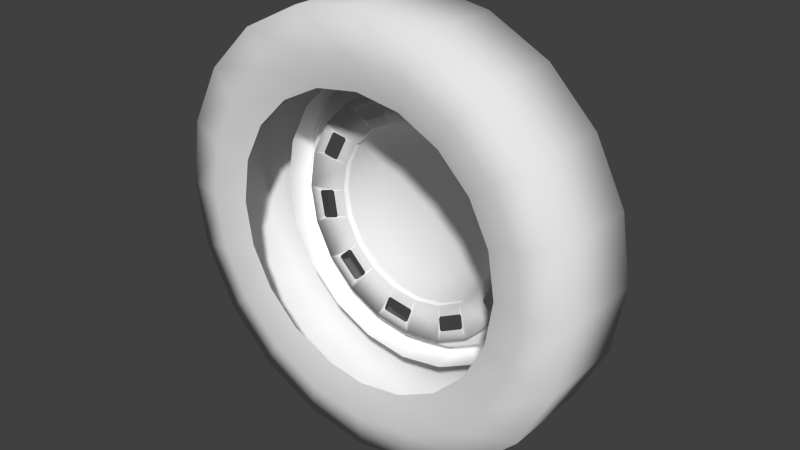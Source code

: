 # Source: wheel.blend  (saved by Blender 2.65.0; exported with 4.5.12 LTS)
import bpy
from mathutils import Matrix  # noqa: F401  (used for matrix-valued properties, if any)

bpy.ops.wm.read_factory_settings(use_empty=True)
scene = bpy.context.scene
scene.name = 'Scene'

# ---- collections
col_collection_1 = bpy.data.collections.new('Collection 1'); scene.collection.children.link(col_collection_1)

# ---- materials (node trees are filled in below, after node groups)
mat_material1id = bpy.data.materials.new('material1ID')
mat_material1id.alpha_threshold = 0.0
mat_material1id.use_transparent_shadow = False
mat_material1id.specular_color = (0.33, 0.33, 0.33)
mat_material1id.roughness = 0.5
mat_material1id.line_color = (0.0, 0.0, 0.0, 1.0)
mat_frontcolornocullingid = bpy.data.materials.new('FrontColorNoCullingID')
mat_frontcolornocullingid.alpha_threshold = 0.0
mat_frontcolornocullingid.use_transparent_shadow = False
mat_frontcolornocullingid.diffuse_color = (1.0, 1.0, 1.0, 1.0)
mat_frontcolornocullingid.specular_color = (0.33, 0.33, 0.33)
mat_frontcolornocullingid.roughness = 0.5
mat_frontcolornocullingid.line_color = (0.0, 0.0, 0.0, 1.0)

# ---- material node trees

# ---- world
world_world = bpy.data.worlds.new('World'); scene.world = world_world
world_world.color = (0.05088, 0.05088, 0.05088)
world_world.use_sun_shadow = False
world_world.sun_shadow_jitter_overblur = 0.0
world_world.cycles.sampling_method = 'MANUAL'
world_world.cycles.sample_map_resolution = 256

# ---- meshes
me_mesh44_geometry_002 = bpy.data.meshes.new('mesh44-geometry.002')
me_mesh44_geometry_002.from_pydata([(-0.00729, 0.03292, 0.024), (-0.008699, 0.02941, 0.02274), (-0.008416, 0.02948, 0.02351), (-0.01003, 0.02715, 0.02048), (-0.01158, 0.02448, 0.01781), (-0.01158, 0.02877, 0.009367), (-0.00729, 0.03869, 0.01267), (-0.01003, 0.03243, 0.01014), (-0.008699, 0.03567, 0.0107), (-0.008488, 0.03623, 0.01021), (-0.008416, 0.03764, 0.001698), (-0.00729, 0.04073, 7.71e-05), (-0.008699, 0.03721, 0.001135), (-0.01003, 0.03398, 0.0005724), (-0.01158, 0.03025, 9.573e-06), (-0.01158, 0.02877, -0.00928), (-0.00729, 0.03876, -0.01252), (-0.01158, 0.04073, 7.711e-05), (-0.01158, 0.03869, 0.01267), (-0.01158, 0.03292, 0.024), (-0.01158, 0.02392, 0.03301), (-0.00729, 0.02392, 0.03301), (-0.008488, 0.02329, 0.02963), (-0.008699, 0.02258, 0.02956), (-0.01003, 0.02026, 0.02731), (-0.01158, 0.01773, 0.02449), (-0.01024, 0.02026, 0.02653), (-0.01024, 0.02638, 0.02041), (-0.01377, 0.02448, 0.01781), (-0.01377, 0.01773, 0.02449), (-0.01158, 0.009282, 0.02878), (-0.01376, 0.009282, 0.02878), (-0.01158, -7.492e-05, 0.03026), (-0.01376, -7.492e-05, 0.03026), (-0.01158, -0.00936, 0.02878), (-0.01376, -0.00936, 0.02878), (-0.01158, -0.0178, 0.02449), (-0.01377, -0.0178, 0.02449), (-0.01158, -0.02449, 0.01774), (-0.00729, -0.033, 0.02386), (-0.01003, -0.02787, 0.0195), (-0.01024, -0.02758, 0.0188), (-0.01158, -0.02878, 0.009295), (-0.01377, -0.02449, 0.01774), (-0.0201, -0.0178, 0.01288), (-0.0201, -0.0209, 0.006764), (-0.02305, -0.0145, 0.004652), (-0.02305, -0.0152, 9.587e-06), (-0.02488, -0.007743, 9.59e-06), (-0.02488, -0.007392, -0.002386), (-0.02305, -0.0145, -0.004705), (-0.02488, -0.006266, -0.004565), (-0.02305, -0.01232, -0.008996), (-0.02488, -0.004578, -0.006326), (-0.02305, -0.008941, -0.01231), (-0.02488, -0.002398, -0.00738), (-0.02305, -0.00465, -0.01449), (-0.02488, -2.851e-06, -0.007803), (-0.02305, -2.851e-06, -0.01519), (-0.0201, -0.006757, -0.02096), (-0.0201, 6.469e-05, -0.02201), (-0.01377, -0.009292, -0.02877), (-0.01377, 6.469e-05, -0.03025), (-0.01158, 6.469e-05, -0.03025), (-0.01158, 0.009422, -0.02877), (-0.01377, 0.009422, -0.02877), (-0.01158, 0.0178, -0.02448), (-0.01377, 0.0178, -0.02448), (-0.01158, 0.02448, -0.01772), (-0.01377, 0.02448, -0.01772), (-0.0201, 0.0178, -0.01287), (-0.0201, 0.01294, -0.01779), (-0.0201, 0.006819, -0.02089), (-0.02305, 0.004712, -0.01449), (-0.02488, 0.002388, -0.00738), (-0.02551, -2.851e-06, 9.591e-06), (-0.02488, -0.007392, 0.002401), (-0.02305, -0.01232, 0.008943), (-0.0201, -0.01295, 0.01774), (-0.0201, -0.006829, 0.0209), (-0.02305, -0.008941, 0.01232), (-0.02305, -0.004717, 0.01443), (-0.02488, -0.004578, 0.006269), (-0.02488, -0.006266, 0.00458), (-0.02488, -0.002398, 0.007394), (-0.02305, -2.851e-06, 0.01521), (-0.02488, -2.851e-06, 0.007746), (-0.02488, 0.002388, 0.007394), (-0.02488, 0.004568, 0.006269), (-0.02488, 0.006256, 0.00458), (-0.02488, 0.007382, 0.002401), (-0.02488, 0.007805, 9.59e-06), (-0.02488, 0.007382, -0.002386), (-0.02305, 0.01449, -0.004705), (-0.02305, 0.01231, -0.008929), (-0.02305, 0.008931, -0.01231), (-0.02488, 0.004568, -0.006254), (-0.02488, 0.006328, -0.004565), (-0.0201, 0.02089, -0.006745), (-0.01377, 0.02877, -0.00928), (-0.01377, 0.03025, 9.576e-06), (-0.0201, 0.02202, 9.584e-06), (-0.02305, 0.01519, 9.587e-06), (-0.02305, 0.01449, 0.004724), (-0.02305, 0.01231, 0.008943), (-0.02305, 0.008931, 0.01232), (-0.02305, 0.004712, 0.0145), (-0.0201, 0.006752, 0.0209), (-0.0201, 0.01287, 0.01781), (-0.0201, 0.0178, 0.01296), (-0.0201, 0.02089, 0.006831), (-0.01377, 0.02877, 0.009367), (-0.0201, -2.851e-06, 0.02196), (-0.01024, 0.03335, 0.0009912), (-0.01024, 0.03201, 0.009578), (-0.01024, 0.02758, -0.01878), (-0.01024, 0.03152, -0.01104), (-0.01003, 0.03222, -0.01083), (-0.008699, 0.03511, -0.01231), (-0.008488, 0.03539, -0.01301), (-0.008416, 0.03145, -0.02075), (-0.00729, 0.03299, -0.02391), (-0.01158, 0.03876, -0.01252), (-0.01158, 0.04453, 7.711e-05), (-0.01158, 0.04235, -0.01371), (-0.01735, 0.04453, 7.711e-05), (-0.01735, 0.04235, 0.0138), (-0.01158, 0.04235, 0.0138), (-0.01158, 0.03602, 0.02625), (-0.01158, 0.0261, 0.03603), (-0.01158, 0.01372, 0.04236), (-0.01158, 0.01252, 0.03878), (-0.00729, 0.01252, 0.03878), (-0.01003, 0.009917, 0.03251), (-0.01024, 0.009354, 0.03202), (-0.01024, 0.0007716, 0.03336), (-0.01003, 0.0003484, 0.03399), (-0.00729, -7.492e-05, 0.04075), (-0.00729, -0.01267, 0.0387), (-0.01003, -0.01105, 0.03216), (-0.01024, -0.01126, 0.03139), (-0.01024, -0.019, 0.02745), (-0.01003, -0.0197, 0.02773), (-0.00729, -0.02399, 0.03293), (-0.01158, -0.033, 0.02386), (-0.01158, -0.02399, 0.03293), (-0.01158, -0.0361, 0.02611), (-0.01158, -0.04236, 0.01373), (-0.01158, -0.03877, 0.01253), (-0.00729, -0.03877, 0.01253), (-0.008416, -0.03146, 0.02076), (-0.008488, -0.03532, 0.01302), (-0.008699, -0.03511, 0.01232), (-0.01003, -0.03223, 0.01084), (-0.00729, -0.04074, -6.249e-05), (-0.01158, -0.03026, -6.248e-05), (-0.01377, -0.02878, 0.009295), (-0.0201, -0.02195, -6.247e-05), (-0.0201, -0.0209, -0.006817), (-0.0201, -0.0178, -0.01294), (-0.0201, -0.01288, -0.01779), (-0.01377, -0.01774, -0.02454), (-0.01158, -0.009292, -0.02877), (-0.01024, -0.00936, -0.03208), (-0.01024, -0.0007774, -0.03334), (-0.01003, -0.0003541, -0.03397), (-0.00729, 6.469e-05, -0.04073), (-0.008699, -0.0008494, -0.03721), (-0.008488, -0.00148, -0.03763), (-0.008416, -0.009995, -0.03637), (-0.00729, -0.01253, -0.03876), (-0.01158, 6.469e-05, -0.04073), (-0.01158, -0.01253, -0.03876), (-0.00729, -0.02393, -0.03299), (-0.01158, -0.02393, -0.03299), (-0.00729, -0.03293, -0.02398), (-0.01158, -0.03293, -0.02398), (-0.01158, -0.02611, -0.03609), (-0.01158, -0.01372, -0.04235), (-0.01735, -0.01372, -0.04235), (-0.01735, -0.02611, -0.03609), (-0.01158, -0.03596, -0.02623), (-0.01735, -0.03596, -0.02623), (-0.01735, -0.02857, -0.03946), (-0.01735, -0.01499, -0.04636), (-0.005178, -0.01499, -0.04636), (-0.005178, 6.469e-05, -0.04875), (-0.01735, 6.469e-05, -0.04875), (-0.005178, 0.01512, -0.04636), (-0.01735, 0.01512, -0.04636), (-0.005178, 0.0287, -0.03939), (-0.01735, 0.0287, -0.03939), (-0.005178, 0.03947, -0.02856), (-0.01735, 0.03947, -0.02856), (-0.01735, 0.02624, -0.03602), (-0.01735, 0.01386, -0.04235), (-0.01735, 6.469e-05, -0.04453), (-0.01158, 6.469e-05, -0.04453), (-0.01158, 0.01386, -0.04235), (-0.01158, 0.02624, -0.03602), (-0.01158, 0.01266, -0.03869), (-0.00729, 0.01266, -0.03869), (-0.01003, 0.01104, -0.03215), (-0.01024, 0.01125, -0.03144), (-0.01024, 0.01899, -0.0275), (-0.01003, 0.0197, -0.02771), (-0.00729, 0.02399, -0.03292), (-0.008699, 0.02117, -0.0306), (-0.008488, 0.02096, -0.0313), (-0.008416, 0.01329, -0.03524), (-0.01158, 0.02399, -0.03292), (-0.01158, 0.03609, -0.02609), (-0.01735, 0.03609, -0.02609), (-0.01735, 0.04235, -0.01371), (-0.01158, 0.03299, -0.02391), (-0.01003, 0.02786, -0.01948), (-0.008699, 0.03074, -0.02096), (-0.01735, 0.04875, 7.711e-05), (-0.01735, 0.04636, -0.01498), (-0.005178, 0.04875, 7.71e-05), (-0.005178, 0.04636, 0.01513), (-0.01735, 0.04636, 0.01513), (-0.01735, 0.0394, 0.02872), (-0.01735, 0.03602, 0.02625), (-0.01735, 0.0261, 0.03603), (-0.01735, 0.01372, 0.04236), (-0.01735, -7.492e-05, 0.04454), (-0.01158, -7.492e-05, 0.04454), (-0.01158, -7.492e-05, 0.04075), (-0.008416, 0.009985, 0.03631), (-0.008699, 0.01041, 0.03575), (-0.008488, 0.001474, 0.03765), (-0.008699, 0.0008392, 0.03723), (-0.01158, -0.01267, 0.0387), (-0.008416, -0.01323, 0.03526), (-0.008699, -0.01253, 0.03505), (-0.008488, -0.02097, 0.03132), (-0.008699, -0.02118, 0.03062), (-0.01158, -0.02625, 0.03596), (-0.01735, -0.0361, 0.02611), (-0.01735, -0.02625, 0.03596), (-0.01158, -0.0138, 0.04236), (-0.01735, -0.0138, 0.04236), (-0.01735, -0.01513, 0.0463), (-0.01735, -0.02871, 0.03941), (-0.01735, -0.03948, 0.02857), (-0.01735, -0.04637, 0.015), (-0.01735, -0.04236, 0.01373), (-0.01735, -0.04454, -6.247e-05), (-0.01735, -0.04876, -6.247e-05), (-0.01735, -0.0463, -0.01512), (-0.01735, -0.04236, -0.01385), (-0.01735, -0.0394, -0.0287), (-0.005178, -0.0394, -0.0287), (-0.005178, -0.0463, -0.01512), (-0.005178, -0.04876, -6.249e-05), (-0.005178, -0.04637, 0.015), (-0.005178, -0.03948, 0.02857), (-0.005178, -0.02871, 0.03941), (-0.005178, -0.01513, 0.0463), (-0.01735, -7.492e-05, 0.04877), (-0.005178, -7.492e-05, 0.04877), (-0.01735, 0.01498, 0.04638), (-0.005178, 0.01498, 0.04638), (-0.01735, 0.02856, 0.03948), (-0.005178, 0.02856, 0.03948), (-0.005178, 0.0394, 0.02872), (-0.005178, -0.02857, -0.03946), (-0.01158, -0.04236, -0.01385), (-0.01158, -0.04454, -6.248e-05), (-0.01158, -0.04074, -6.248e-05), (-0.01158, -0.0387, -0.01266), (-0.00729, -0.0387, -0.01266), (-0.008416, -0.03765, -0.001679), (-0.008488, -0.03624, -0.01027), (-0.008699, -0.03567, -0.01068), (-0.01003, -0.03244, -0.01012), (-0.01158, -0.02878, -0.00942), (-0.01158, -0.02449, -0.01786), (-0.01003, -0.02716, -0.02047), (-0.01024, -0.02639, -0.02047), (-0.01158, -0.01774, -0.02454), (-0.01024, -0.02027, -0.02652), (-0.01003, -0.02027, -0.02729), (-0.01003, -0.009923, -0.0325), (-0.008699, -0.01042, -0.03573), (-0.01377, -0.02449, -0.01786), (-0.01377, -0.02878, -0.00942), (-0.01377, -0.03026, -6.248e-05), (-0.01024, -0.03336, -0.001049), (-0.01024, -0.03195, -0.009559), (-0.01003, -0.03399, -0.0006253), (-0.008699, -0.03722, -0.001116), (-0.008699, -0.02259, -0.02961), (-0.008488, -0.02329, -0.02961), (-0.008416, -0.02942, -0.02349), (-0.008699, -0.02942, -0.02279), (-0.005178, 0.04636, -0.01498), (-0.008699, 0.01259, -0.03503), (-0.01024, -0.03146, 0.01106), (-0.008699, -0.03075, 0.02098), (-0.01531, 0.07246, 9.578e-06), (-0.01798, 0.05656, 0.01837), (-0.01531, 0.06888, 0.02238), (-0.01798, 0.05952, 9.581e-06), (-0.01531, 0.06888, -0.02237), (0.01487, 0.06888, -0.02237), (0.01487, 0.07246, 9.539e-06), (0.01487, 0.06888, 0.02238), (-0.01531, 0.0586, 0.04258), (-0.01798, 0.04812, 0.03497), (-0.01531, 0.03925, 0.0285), (-0.01531, 0.04615, 0.015), (-0.01531, 0.04847, 9.578e-06), (-0.01798, 0.05656, -0.01835), (-0.01531, 0.0586, -0.04256), (0.01487, 0.0586, -0.04256), (0.01762, 0.04812, -0.03496), (0.01762, 0.05656, -0.01835), (0.01762, 0.05952, 9.535e-06), (0.01762, 0.05656, 0.01837), (0.01487, 0.0586, 0.04258), (-0.01531, 0.04256, 0.05861), (-0.01798, 0.03496, 0.04813), (-0.01531, 0.02849, 0.0392), (-0.01531, 0.01498, 0.04609), (-0.01798, 0.01836, 0.05658), (-0.01531, -2.827e-06, 0.04848), (-0.01798, -2.827e-06, 0.05946), (-0.01531, -0.01499, 0.04609), (-0.01798, -0.01837, 0.05658), (-0.01531, -0.0285, 0.0392), (-0.01798, -0.03497, 0.04813), (-0.01531, -0.03926, 0.0285), (-0.01798, -0.04813, 0.03497), (-0.01531, -0.04609, 0.015), (-0.01798, -0.05657, 0.01837), (-0.01531, -0.04848, 9.578e-06), (-0.01798, -0.05945, 9.581e-06), (-0.01531, -0.04609, -0.01498), (-0.01798, -0.05657, -0.01835), (-0.01531, -0.03926, -0.02849), (-0.01798, -0.04813, -0.03496), (-0.01531, -0.0285, -0.03925), (-0.01798, -0.03497, -0.04812), (-0.01531, -0.01499, -0.04615), (-0.01798, -0.01837, -0.05656), (-0.01531, -2.827e-06, -0.04847), (-0.01798, -2.827e-06, -0.05951), (-0.01531, -0.02238, -0.06887), (-0.01531, -2.827e-06, -0.07246), (0.01487, -0.02238, -0.06887), (0.01487, -2.827e-06, -0.07246), (-0.01531, 0.02237, -0.06887), (0.01487, 0.02237, -0.06887), (-0.01531, 0.04256, -0.0586), (0.01487, 0.04256, -0.0586), (-0.01798, 0.04812, -0.03496), (-0.01798, 0.03496, -0.04812), (-0.01798, 0.01836, -0.05656), (-0.01531, 0.01498, -0.04615), (-0.01531, 0.02849, -0.03925), (-0.01531, 0.03925, -0.02849), (-0.01531, 0.04615, -0.01498), (0.01762, 0.03496, -0.04812), (0.01487, 0.02849, -0.03925), (0.01487, 0.03925, -0.02849), (0.01487, 0.04615, -0.01498), (0.01487, 0.04847, 9.539e-06), (0.01487, 0.04615, 0.015), (0.01762, 0.04812, 0.03497), (0.01487, 0.04256, 0.05861), (-0.01531, 0.02237, 0.06889), (0.01487, 0.02237, 0.06889), (-0.01531, -2.827e-06, 0.07241), (0.01487, -2.827e-06, 0.07241), (-0.01531, -0.02238, 0.06889), (0.01487, -0.02238, 0.06889), (-0.01531, -0.04257, 0.05861), (0.01487, -0.04257, 0.05861), (-0.01531, -0.05861, 0.04258), (0.01487, -0.05861, 0.04258), (-0.01531, -0.06888, 0.02238), (0.01487, -0.06888, 0.02238), (0.01762, -0.04813, 0.03497), (0.01762, -0.03497, 0.04813), (0.01762, -0.01837, 0.05658), (0.01762, -2.827e-06, 0.05946), (0.01762, 0.01836, 0.05658), (0.01762, 0.03496, 0.04813), (0.01487, 0.03925, 0.0285), (0.01487, 0.02849, 0.0392), (0.01487, 0.01498, 0.04609), (0.01487, -2.827e-06, 0.04848), (0.01487, -0.01499, 0.04609), (0.01487, -0.0285, 0.0392), (0.01487, -0.03926, 0.0285), (0.01762, -0.05657, 0.01837), (0.01487, -0.07247, 9.539e-06), (-0.01531, -0.07247, 9.578e-06), (-0.01531, -0.06888, -0.02237), (-0.01531, -0.05861, -0.04256), (-0.01531, -0.04257, -0.0586), (0.01487, -0.04257, -0.0586), (0.01762, -0.03497, -0.04812), (0.01762, -0.01837, -0.05656), (0.01487, -0.0285, -0.03925), (0.01487, -0.01499, -0.04615), (0.01762, -2.827e-06, -0.05951), (0.01487, -2.827e-06, -0.04847), (0.01762, 0.01836, -0.05656), (0.01487, 0.01498, -0.04615), (0.01487, -0.03926, -0.02849), (0.01762, -0.04813, -0.03496), (0.01487, -0.04609, -0.01498), (0.01762, -0.05657, -0.01835), (0.01487, -0.04848, 9.539e-06), (0.01762, -0.05945, 9.535e-06), (0.01487, -0.04609, 0.015), (0.01487, -0.06888, -0.02237), (0.01487, -0.05861, -0.04256)], [], [(0, 1, 2), (0, 3, 1), (6, 7, 5), (6, 9, 8), (11, 12, 10), (11, 13, 12), (16, 11, 17), (11, 18, 17), (11, 6, 18), (6, 19, 18), (6, 0, 19), (19, 0, 20), (0, 21, 20), (21, 22, 23), (21, 24, 25), (26, 25, 24), (3, 4, 27), (28, 25, 4), (29, 25, 28), (29, 30, 25), (31, 30, 29), (31, 32, 30), (33, 32, 31), (33, 34, 32), (35, 34, 33), (35, 36, 34), (37, 36, 35), (38, 36, 37), (38, 41, 40), (42, 38, 43), (38, 37, 43), (62, 63, 61), (62, 64, 63), (65, 64, 62), (65, 66, 64), (67, 66, 65), (67, 68, 66), (67, 69, 68), (69, 99, 15), (99, 14, 15), (99, 100, 14), (111, 28, 4), (111, 4, 5), (100, 111, 5), (100, 5, 14), (13, 14, 113), (7, 114, 5), (69, 15, 68), (117, 116, 15), (16, 117, 15), (16, 119, 118), (121, 16, 122), (16, 17, 122), (124, 123, 125), (123, 126, 125), (123, 127, 126), (20, 21, 131), (131, 21, 132), (133, 30, 134), (135, 32, 136), (136, 32, 137), (34, 140, 139), (36, 142, 141), (36, 143, 142), (144, 143, 39), (144, 145, 143), (148, 144, 39), (148, 39, 149), (152, 149, 151), (42, 149, 153), (155, 42, 156), (42, 43, 156), (61, 162, 161), (61, 63, 162), (63, 165, 164), (166, 165, 63), (166, 168, 167), (171, 170, 166), (172, 170, 171), (172, 173, 170), (174, 173, 172), (174, 175, 173), (174, 176, 175), (179, 177, 178), (180, 177, 179), (180, 181, 177), (180, 182, 181), (184, 185, 183), (184, 186, 185), (187, 186, 184), (187, 188, 186), (189, 188, 187), (189, 190, 188), (191, 190, 189), (191, 192, 190), (191, 193, 192), (179, 178, 196), (196, 178, 197), (195, 197, 198), (196, 197, 195), (195, 198, 194), (194, 198, 199), (171, 166, 200), (200, 166, 201), (203, 202, 64), (205, 204, 66), (206, 205, 66), (206, 208, 207), (210, 201, 206), (200, 201, 210), (199, 211, 212), (211, 213, 212), (211, 124, 213), (210, 206, 214), (214, 206, 121), (215, 68, 115), (121, 215, 216), (121, 216, 120), (121, 122, 214), (124, 125, 213), (218, 217, 219), (217, 220, 219), (217, 221, 220), (127, 223, 126), (127, 128, 223), (223, 128, 224), (224, 128, 129), (224, 129, 225), (225, 129, 130), (225, 130, 226), (226, 130, 227), (131, 132, 228), (228, 132, 137), (132, 230, 229), (132, 133, 230), (231, 232, 137), (228, 137, 233), (233, 137, 138), (233, 138, 145), (145, 138, 143), (235, 234, 138), (139, 235, 138), (236, 237, 143), (239, 238, 146), (240, 238, 239), (240, 241, 238), (242, 241, 240), (242, 227, 241), (226, 227, 242), (247, 239, 146), (247, 146, 147), (248, 247, 147), (253, 250, 252), (253, 254, 250), (254, 249, 250), (254, 255, 249), (255, 246, 249), (255, 256, 246), (256, 245, 246), (256, 257, 245), (257, 244, 245), (257, 258, 244), (244, 258, 243), (243, 258, 259), (243, 259, 260), (260, 259, 261), (260, 261, 262), (262, 261, 263), (262, 263, 264), (264, 263, 265), (264, 265, 222), (222, 265, 266), (221, 222, 266), (221, 266, 220), (252, 267, 253), (183, 267, 252), (183, 185, 267), (182, 251, 268), (251, 269, 268), (251, 248, 269), (248, 147, 269), (270, 148, 149), (270, 149, 154), (271, 270, 154), (182, 268, 181), (176, 271, 272), (271, 154, 272), (275, 272, 274), (277, 272, 276), (278, 280, 279), (281, 283, 282), (281, 173, 283), (162, 163, 284), (284, 285, 170), (169, 170, 285), (161, 162, 281), (161, 281, 286), (286, 281, 278), (278, 287, 286), (278, 277, 287), (277, 288, 287), (277, 155, 288), (277, 276, 290), (155, 289, 291), (291, 292, 154), (292, 273, 154), (155, 156, 288), (293, 173, 294), (295, 175, 296), (279, 296, 175), (176, 272, 175), (218, 219, 297), (193, 218, 297), (199, 212, 194), (193, 297, 192), (209, 201, 298), (201, 202, 298), (42, 153, 299), (300, 150, 39), (40, 300, 39), (0, 4, 3), (0, 5, 4), (5, 0, 6), (6, 8, 7), (6, 10, 9), (11, 10, 6), (11, 14, 13), (11, 15, 14), (11, 16, 15), (0, 2, 21), (2, 22, 21), (21, 23, 24), (27, 25, 26), (27, 4, 25), (36, 38, 39), (38, 40, 39), (38, 42, 41), (44, 43, 37), (44, 45, 43), (46, 45, 44), (46, 47, 45), (48, 47, 46), (49, 47, 48), (49, 50, 47), (51, 50, 49), (51, 52, 50), (53, 52, 51), (53, 54, 52), (55, 54, 53), (55, 56, 54), (57, 56, 55), (58, 56, 57), (58, 59, 56), (60, 59, 58), (60, 61, 59), (62, 61, 60), (69, 67, 70), (67, 71, 70), (67, 65, 71), (71, 65, 72), (65, 62, 72), (72, 62, 60), (72, 60, 73), (73, 60, 58), (73, 58, 74), (74, 58, 57), (74, 57, 75), (57, 55, 75), (75, 55, 53), (75, 53, 51), (75, 51, 49), (75, 49, 48), (75, 48, 76), (76, 48, 46), (76, 46, 77), (77, 46, 44), (77, 44, 78), (78, 44, 37), (35, 78, 37), (79, 78, 35), (79, 80, 78), (81, 80, 79), (82, 80, 81), (82, 83, 80), (75, 83, 82), (75, 76, 83), (83, 76, 77), (83, 77, 80), (80, 77, 78), (75, 82, 84), (84, 82, 81), (85, 84, 81), (86, 84, 85), (75, 84, 86), (87, 75, 86), (88, 75, 87), (89, 75, 88), (90, 75, 89), (91, 75, 90), (91, 92, 75), (93, 92, 91), (93, 94, 92), (70, 94, 93), (70, 71, 94), (71, 95, 94), (71, 72, 95), (95, 72, 73), (95, 73, 96), (73, 74, 96), (96, 74, 75), (97, 96, 75), (95, 96, 97), (94, 95, 97), (94, 97, 92), (92, 97, 75), (98, 70, 93), (69, 70, 98), (99, 69, 98), (100, 99, 101), (99, 98, 101), (101, 98, 102), (98, 93, 102), (102, 93, 91), (102, 91, 90), (102, 90, 103), (103, 90, 89), (103, 89, 104), (104, 89, 88), (104, 88, 105), (105, 88, 87), (105, 87, 106), (106, 87, 86), (106, 86, 85), (107, 106, 85), (108, 106, 107), (108, 105, 106), (109, 105, 108), (109, 104, 105), (110, 104, 109), (110, 103, 104), (101, 103, 110), (101, 102, 103), (100, 101, 110), (100, 110, 111), (111, 110, 109), (111, 109, 28), (28, 109, 108), (28, 108, 29), (29, 108, 107), (29, 107, 31), (31, 107, 112), (107, 85, 112), (85, 81, 112), (112, 81, 79), (112, 79, 33), (33, 79, 35), (31, 112, 33), (113, 14, 5), (113, 5, 114), (15, 115, 68), (116, 115, 15), (16, 118, 117), (16, 120, 119), (16, 121, 120), (123, 122, 17), (123, 124, 122), (123, 17, 127), (127, 17, 18), (127, 18, 128), (18, 19, 128), (128, 19, 129), (19, 20, 129), (129, 20, 130), (20, 131, 130), (21, 25, 132), (25, 30, 132), (132, 30, 133), (134, 30, 32), (134, 32, 135), (32, 138, 137), (32, 34, 138), (34, 139, 138), (34, 36, 140), (140, 36, 141), (36, 39, 143), (145, 144, 146), (144, 147, 146), (144, 148, 147), (150, 149, 39), (150, 151, 149), (153, 149, 152), (42, 154, 149), (42, 155, 154), (45, 156, 43), (45, 157, 156), (47, 157, 45), (50, 157, 47), (50, 158, 157), (52, 158, 50), (52, 159, 158), (54, 159, 52), (54, 160, 159), (56, 160, 54), (56, 59, 160), (59, 161, 160), (59, 61, 161), (63, 163, 162), (63, 164, 163), (166, 167, 165), (166, 169, 168), (166, 170, 169), (174, 177, 176), (178, 177, 174), (180, 183, 182), (184, 183, 180), (193, 191, 194), (191, 195, 194), (191, 189, 195), (189, 196, 195), (189, 187, 196), (187, 179, 196), (187, 184, 179), (179, 184, 180), (197, 178, 172), (172, 178, 174), (197, 172, 171), (198, 197, 171), (199, 198, 200), (198, 171, 200), (201, 166, 63), (201, 63, 64), (201, 64, 202), (66, 203, 64), (204, 203, 66), (206, 207, 205), (206, 209, 208), (206, 201, 209), (199, 200, 210), (211, 199, 210), (124, 211, 214), (211, 210, 214), (121, 206, 66), (121, 66, 68), (121, 68, 215), (124, 214, 122), (217, 213, 125), (217, 218, 213), (217, 125, 221), (221, 125, 126), (221, 126, 222), (126, 223, 222), (130, 131, 227), (131, 228, 227), (132, 229, 137), (229, 231, 137), (232, 136, 137), (138, 234, 143), (234, 236, 143), (142, 143, 237), (233, 145, 238), (145, 146, 238), (226, 242, 243), (242, 244, 243), (242, 240, 244), (240, 245, 244), (240, 239, 245), (239, 246, 245), (239, 247, 246), (247, 248, 249), (248, 250, 249), (251, 250, 248), (252, 250, 251), (222, 223, 264), (223, 224, 264), (264, 224, 262), (224, 225, 262), (262, 225, 260), (225, 226, 260), (226, 243, 260), (247, 249, 246), (183, 252, 182), (182, 252, 251), (148, 269, 147), (148, 270, 269), (271, 268, 270), (181, 268, 271), (176, 181, 271), (177, 181, 176), (273, 272, 154), (274, 272, 273), (276, 272, 275), (277, 175, 272), (278, 175, 277), (278, 279, 175), (281, 280, 278), (281, 282, 280), (170, 173, 281), (162, 170, 281), (162, 284, 170), (277, 289, 155), (277, 290, 289), (155, 291, 154), (157, 288, 156), (158, 288, 157), (158, 287, 288), (159, 287, 158), (159, 286, 287), (160, 286, 159), (160, 161, 286), (283, 173, 293), (294, 173, 295), (173, 175, 295), (270, 268, 269), (228, 241, 227), (228, 233, 241), (233, 238, 241), (218, 193, 212), (193, 194, 212), (218, 212, 213), (41, 42, 299), (301, 302, 303), (301, 304, 302), (301, 305, 304), (305, 301, 306), (306, 301, 307), (301, 303, 307), (307, 303, 308), (303, 309, 308), (303, 310, 309), (303, 302, 310), (302, 311, 310), (302, 312, 311), (304, 312, 302), (304, 313, 312), (304, 314, 313), (305, 314, 304), (305, 315, 314), (315, 305, 316), (316, 305, 306), (306, 317, 316), (306, 318, 317), (307, 318, 306), (307, 319, 318), (307, 308, 319), (308, 320, 319), (308, 321, 320), (308, 309, 321), (309, 322, 321), (309, 323, 322), (309, 310, 323), (310, 324, 323), (310, 311, 324), (323, 324, 325), (323, 325, 326), (326, 325, 327), (326, 327, 328), (327, 329, 328), (328, 329, 330), (329, 331, 330), (330, 331, 332), (331, 333, 332), (332, 333, 334), (333, 335, 334), (335, 336, 334), (335, 337, 336), (337, 338, 336), (339, 338, 337), (339, 340, 338), (341, 340, 339), (341, 342, 340), (343, 342, 341), (343, 344, 342), (345, 344, 343), (345, 346, 344), (347, 346, 345), (348, 346, 347), (348, 349, 346), (350, 349, 348), (350, 351, 349), (350, 352, 351), (353, 352, 350), (353, 354, 352), (355, 354, 353), (355, 356, 354), (355, 315, 356), (315, 355, 357), (357, 355, 358), (355, 353, 358), (358, 353, 359), (353, 350, 359), (359, 350, 348), (359, 348, 360), (360, 348, 347), (361, 359, 360), (358, 359, 361), (362, 358, 361), (357, 358, 362), (357, 362, 363), (314, 357, 363), (315, 357, 314), (314, 363, 313), (356, 315, 316), (316, 364, 356), (316, 317, 364), (317, 365, 364), (317, 366, 365), (318, 366, 317), (318, 367, 366), (319, 367, 318), (319, 368, 367), (319, 320, 368), (320, 369, 368), (320, 370, 369), (321, 370, 320), (321, 371, 370), (321, 322, 371), (372, 371, 322), (372, 373, 371), (374, 373, 372), (374, 375, 373), (376, 375, 374), (376, 377, 375), (378, 377, 376), (378, 379, 377), (380, 379, 378), (380, 381, 379), (382, 381, 380), (383, 381, 382), (384, 381, 383), (385, 381, 384), (385, 379, 381), (386, 379, 385), (386, 377, 379), (387, 377, 386), (375, 377, 387), (388, 375, 387), (373, 375, 388), (389, 373, 388), (371, 373, 389), (370, 371, 389), (370, 389, 390), (390, 389, 391), (389, 388, 391), (391, 388, 392), (388, 387, 392), (392, 387, 393), (387, 386, 393), (393, 386, 394), (394, 386, 385), (394, 385, 395), (395, 385, 384), (395, 384, 396), (396, 384, 397), (384, 383, 397), (397, 383, 398), (398, 383, 399), (399, 383, 382), (338, 399, 382), (340, 399, 338), (340, 400, 399), (342, 400, 340), (342, 401, 400), (344, 401, 342), (344, 402, 401), (346, 402, 344), (346, 349, 402), (349, 403, 402), (349, 351, 403), (351, 404, 403), (405, 404, 351), (405, 406, 404), (407, 406, 405), (408, 407, 405), (409, 407, 408), (410, 409, 408), (410, 411, 409), (364, 411, 410), (364, 365, 411), (356, 364, 410), (356, 410, 354), (354, 410, 408), (354, 408, 352), (408, 405, 352), (352, 405, 351), (406, 412, 404), (404, 412, 413), (412, 414, 413), (414, 415, 413), (414, 416, 415), (416, 417, 415), (418, 417, 416), (418, 397, 417), (396, 397, 418), (397, 398, 417), (417, 398, 419), (419, 398, 400), (400, 398, 399), (401, 419, 400), (420, 419, 401), (415, 419, 420), (415, 417, 419), (413, 415, 420), (403, 413, 420), (404, 413, 403), (402, 403, 420), (402, 420, 401), (336, 338, 382), (336, 382, 380), (334, 336, 380), (378, 334, 380), (332, 334, 378), (376, 332, 378), (330, 332, 376), (374, 330, 376), (328, 330, 374), (372, 328, 374), (372, 326, 328), (322, 326, 372), (322, 323, 326), (370, 390, 369)])
me_mesh44_geometry_002.polygons.foreach_set('use_smooth', [1, 1, 1, 1, 1, 1, 1, 1, 1, 1, 1, 1, 1, 1, 1, 1, 1, 1, 1, 1, 1, 1, 1, 1, 1, 1, 1, 1, 1, 1, 1, 1, 1, 1, 1, 1, 1, 1, 1, 1, 1, 1, 1, 1, 1, 1, 1, 1, 1, 1, 1, 1, 1, 1, 1, 1, 1, 1, 1, 1, 1, 1, 1, 1, 1, 1, 1, 1, 1, 1, 1, 1, 1, 1, 1, 1, 1, 1, 1, 1, 1, 1, 1, 1, 1, 1, 1, 1, 1, 1, 1, 1, 1, 1, 1, 1, 1, 1, 1, 1, 1, 1, 1, 1, 1, 1, 1, 1, 1, 1, 1, 1, 1, 1, 1, 1, 1, 1, 1, 1, 1, 1, 1, 1, 1, 1, 1, 1, 1, 1, 1, 1, 1, 1, 1, 1, 1, 1, 1, 1, 1, 1, 1, 1, 1, 1, 1, 1, 1, 1, 1, 1, 1, 1, 1, 1, 1, 1, 1, 1, 1, 1, 1, 1, 1, 1, 1, 1, 1, 1, 1, 1, 1, 1, 1, 1, 1, 1, 1, 1, 1, 1, 1, 1, 1, 1, 1, 1, 1, 1, 1, 1, 1, 1, 1, 1, 1, 1, 1, 1, 1, 1, 1, 1, 1, 1, 1, 1, 1, 1, 1, 1, 1, 1, 1, 1, 1, 1, 1, 1, 1, 1, 1, 1, 1, 1, 1, 1, 1, 1, 1, 1, 1, 1, 1, 1, 1, 1, 1, 1, 1, 1, 1, 1, 1, 1, 1, 1, 1, 1, 1, 1, 1, 1, 1, 1, 1, 1, 1, 1, 1, 1, 1, 1, 1, 1, 1, 1, 1, 1, 1, 1, 1, 1, 1, 1, 1, 1, 1, 1, 1, 1, 1, 1, 1, 1, 1, 1, 1, 1, 1, 1, 1, 1, 1, 1, 1, 1, 1, 1, 1, 1, 1, 1, 1, 1, 1, 1, 1, 1, 1, 1, 1, 1, 1, 1, 1, 1, 1, 1, 1, 1, 1, 1, 1, 1, 1, 1, 1, 1, 1, 1, 1, 1, 1, 1, 1, 1, 1, 1, 1, 1, 1, 1, 1, 1, 1, 1, 1, 1, 1, 1, 1, 1, 1, 1, 1, 1, 1, 1, 1, 1, 1, 1, 0, 0, 0, 0, 0, 0, 0, 0, 0, 0, 1, 1, 1, 1, 1, 1, 1, 1, 1, 1, 1, 0, 0, 0, 1, 1, 1, 1, 1, 1, 1, 1, 1, 1, 1, 1, 1, 1, 1, 1, 1, 1, 1, 1, 1, 1, 1, 0, 0, 0, 0, 0, 0, 0, 0, 0, 0, 0, 0, 0, 0, 0, 0, 0, 0, 1, 1, 1, 1, 1, 1, 1, 1, 0, 0, 0, 0, 1, 1, 1, 0, 0, 0, 0, 0, 0, 0, 0, 0, 1, 1, 1, 1, 1, 1, 0, 0, 0, 0, 0, 0, 0, 0, 0, 0, 0, 0, 0, 0, 0, 0, 0, 0, 0, 0, 0, 0, 0, 0, 0, 0, 0, 0, 0, 1, 1, 1, 1, 1, 1, 1, 1, 1, 1, 1, 1, 1, 1, 1, 1, 1, 1, 1, 1, 1, 1, 1, 1, 0, 0, 0, 0, 0, 0, 0, 1, 1, 1, 1, 1, 1, 1, 1, 1, 1, 1, 1, 1, 1, 1, 1, 1, 1, 1, 1, 1, 1, 1, 1, 1, 1, 1, 1, 1, 1, 1, 1, 1, 1, 1, 1, 1, 1, 1, 1, 1, 1, 1, 1, 1, 1, 1, 1, 1, 1, 1, 1, 1, 1, 1, 1, 1, 1, 1, 1, 1, 1, 1, 1, 1, 1, 1, 1, 1, 1, 1, 1, 1, 1, 1, 1, 1, 1, 1, 1, 1, 1, 1, 1, 1, 1, 1, 1, 1, 1, 1, 1, 1, 1, 1, 1, 1, 1, 1, 1, 1, 1, 1, 1, 1, 1, 1, 1, 1, 1, 1, 1, 1, 1, 1, 1, 1, 1, 1, 1, 1, 1, 1, 1, 1, 1, 1, 1, 1, 1, 1, 1, 1, 1, 1, 1, 1, 1, 1, 1, 1, 1, 1, 1, 1, 1, 1, 1, 1, 1, 1, 1, 1, 1, 1, 1, 1, 1, 1, 1, 1, 1, 1, 1, 1, 1, 1, 1, 1, 1, 1, 1, 1, 1, 1, 1, 1, 1, 1, 1, 1, 1, 1, 1, 1, 1, 1, 1, 1, 1, 1, 1, 1, 1, 1, 1, 1, 1, 1, 1, 1])
me_mesh44_geometry_002.polygons.foreach_set('material_index', [1, 1, 1, 1, 1, 1, 1, 1, 1, 1, 1, 1, 1, 1, 1, 1, 1, 1, 1, 1, 1, 1, 1, 1, 1, 1, 1, 1, 1, 1, 1, 1, 1, 1, 1, 1, 1, 1, 1, 1, 1, 1, 1, 1, 1, 1, 1, 1, 1, 1, 1, 1, 1, 1, 1, 1, 1, 1, 1, 1, 1, 1, 1, 1, 1, 1, 1, 1, 1, 1, 1, 1, 1, 1, 1, 1, 1, 1, 1, 1, 1, 1, 1, 1, 1, 1, 1, 1, 1, 1, 1, 1, 1, 1, 1, 1, 1, 1, 1, 1, 1, 1, 1, 1, 1, 1, 1, 1, 1, 1, 1, 1, 1, 1, 1, 1, 1, 1, 1, 1, 1, 1, 1, 1, 1, 1, 1, 1, 1, 1, 1, 1, 1, 1, 1, 1, 1, 1, 1, 1, 1, 1, 1, 1, 1, 1, 1, 1, 1, 1, 1, 1, 1, 1, 1, 1, 1, 1, 1, 1, 1, 1, 1, 1, 1, 1, 1, 1, 1, 1, 1, 1, 1, 1, 1, 1, 1, 1, 1, 1, 1, 1, 1, 1, 1, 1, 1, 1, 1, 1, 1, 1, 1, 1, 1, 1, 1, 1, 1, 1, 1, 1, 1, 1, 1, 1, 1, 1, 1, 1, 1, 1, 1, 1, 1, 1, 1, 1, 1, 1, 0, 0, 0, 0, 0, 0, 0, 0, 0, 0, 0, 0, 0, 0, 0, 0, 0, 0, 0, 0, 0, 0, 0, 0, 0, 0, 0, 0, 0, 0, 0, 0, 0, 0, 0, 0, 0, 0, 0, 0, 0, 0, 0, 0, 0, 0, 0, 0, 0, 0, 0, 0, 0, 0, 0, 0, 0, 0, 0, 0, 0, 0, 0, 0, 0, 0, 0, 0, 0, 0, 0, 0, 0, 0, 0, 0, 0, 0, 0, 0, 0, 0, 0, 0, 0, 0, 0, 0, 0, 0, 0, 0, 0, 0, 0, 0, 0, 0, 0, 0, 0, 0, 0, 0, 0, 0, 0, 0, 0, 0, 0, 0, 0, 0, 0, 0, 0, 0, 0, 0, 0, 0, 0, 0, 0, 0, 0, 0, 0, 0, 0, 0, 0, 0, 0, 0, 0, 0, 0, 0, 0, 0, 0, 0, 0, 0, 0, 0, 0, 0, 0, 0, 0, 0, 0, 0, 0, 0, 0, 0, 0, 0, 0, 0, 0, 0, 0, 0, 0, 0, 0, 0, 0, 0, 0, 0, 0, 0, 0, 0, 0, 0, 0, 0, 0, 0, 0, 0, 0, 0, 0, 0, 0, 0, 0, 0, 0, 0, 0, 0, 0, 0, 0, 0, 0, 0, 0, 0, 0, 0, 0, 0, 0, 0, 0, 0, 0, 0, 0, 0, 0, 0, 0, 0, 0, 0, 0, 0, 0, 0, 0, 0, 0, 0, 0, 0, 0, 0, 0, 0, 0, 0, 0, 0, 0, 0, 0, 0, 0, 0, 0, 0, 0, 0, 0, 0, 0, 0, 0, 0, 0, 0, 0, 0, 0, 0, 0, 0, 0, 0, 0, 0, 0, 0, 0, 0, 0, 0, 0, 0, 0, 0, 0, 0, 0, 0, 0, 0, 0, 0, 0, 0, 0, 0, 0, 0, 0, 0, 0, 0, 0, 0, 0, 0, 0, 0, 0, 0, 0, 0, 0, 0, 0, 0, 0, 0, 0, 0, 0, 0, 0, 0, 0, 0, 0, 0, 0, 0, 0, 0, 0, 0, 0, 0, 0, 0, 0, 0, 0, 0, 0, 0, 0, 0, 0, 0, 0, 0, 0, 0, 0, 0, 0, 0, 0, 0, 0, 0, 0, 0, 0, 0, 0, 0, 0, 0, 0, 0, 0, 0, 0, 0, 0, 0, 0, 0, 0, 0, 0, 0, 0, 0, 0, 0, 0, 0, 0, 0, 0, 0, 0, 0, 0, 0, 0, 0, 0, 0, 0, 0, 0, 0, 0, 0, 0, 0, 0, 0, 0, 0, 0, 0, 0, 0, 0, 0, 0, 0, 0, 0, 0, 0, 0, 0, 0, 0, 0, 0, 0, 0, 0, 0, 0, 0, 0, 0, 0, 0, 0, 0, 0, 0, 0, 0, 0, 0, 0, 0, 0, 0, 0, 0, 0, 0, 0, 0, 0, 0, 0, 0, 0, 0, 0, 0, 0, 0, 0, 0, 0, 0, 0, 0, 0, 0, 0, 0, 0, 0, 0, 0, 0, 0, 0, 0, 0, 0, 0, 0, 0, 0, 0, 0, 0, 0, 0, 0, 0, 0, 0, 0])
_uv = me_mesh44_geometry_002.uv_layers.new(name='UVSET0')
_uv.uv.foreach_set('vector', [38.43, -11.88, 37.66, -11.61, 37.69, -11.78, 37.88, -13.45, 36.59, -12.71, 37.11, -13.18, 34.9, -19.58, 33.51, -19.06, 32.7, -18.9, 34.12, -20.32, 33.57, -19.82, 33.45, -19.92, 33.7, -13.35, 32.93, -13.57, 33.03, -13.68, 35.24, -19.12, 33.76, -19.22, 34.47, -19.34, 26.2, -24.83, 26.2, -27.43, 27.07, -27.43, 26.2, -12.06, 27.07, -14.66, 27.07, -12.06, 26.2, -12.06, 26.2, -14.66, 27.07, -14.66, 26.2, 1.705, 27.07, -0.887, 27.07, 1.705, 26.2, 1.705, 26.2, -0.887, 27.07, -0.887, 27.07, 15.66, 26.2, 15.66, 27.07, 13.07, 26.2, 15.66, 26.2, 13.07, 27.07, 13.07, 36.98, -15.29, 36.79, -14.58, 36.64, -14.56, 37.02, -15.11, 36.15, -13.9, 35.57, -13.3, 34.72, -14.91, 34.15, -14.48, 34.74, -15.07, 38.4, -11.61, 37.8, -11.04, 38.24, -11.6, -27.52, 15.6, -27.07, 13.66, -27.07, 15.6, -27.52, 13.66, -27.07, 13.66, -27.52, 15.6, -27.52, 27.9, -27.07, 25.97, -27.07, 27.9, -27.52, 25.97, -27.07, 25.97, -27.52, 27.9, -27.52, 37.77, -27.07, 35.84, -27.07, 37.77, -27.52, 35.84, -27.07, 35.84, -27.52, 37.77, 27.52, -44.06, 27.07, -42.14, 27.07, -44.06, 27.52, -42.14, 27.07, -42.14, 27.52, -44.06, 27.52, -46.12, 27.07, -44.19, 27.07, -46.12, 27.52, -44.19, 27.07, -44.19, 27.52, -46.12, 27.07, -41.8, 27.07, -43.74, 27.52, -43.74, 42.78, -21.79, 42.09, -22.0, 42.02, -22.15, 27.07, -35.28, 27.07, -37.21, 27.52, -37.21, 27.07, -41.8, 27.52, -43.74, 27.52, -41.8, 27.52, 37.79, 27.07, 37.79, 27.52, 35.86, -27.52, -42.14, -27.07, -44.07, -27.07, -42.14, -27.52, -44.07, -27.07, -44.07, -27.52, -42.14, -27.52, -44.2, -27.07, -46.12, -27.07, -44.2, -27.52, -46.12, -27.07, -46.12, -27.52, -44.2, -27.52, -41.75, -27.07, -43.68, -27.07, -41.75, -27.52, -41.75, -27.52, -43.68, -27.07, -43.68, -27.52, -35.29, -27.52, -37.22, -27.07, -37.22, -27.52, -25.26, -27.07, -27.18, -27.07, -25.26, -27.52, -25.26, -27.52, -27.18, -27.07, -27.18, -27.52, 1.352, -27.52, -0.5787, -27.07, -0.5787, -27.52, 1.352, -27.07, -0.5787, -27.07, 1.352, -27.52, -12.6, -27.52, -14.53, -27.07, -14.53, -27.52, -12.6, -27.07, -14.53, -27.07, -12.6, 34.05, -16.19, 33.23, -16.07, 33.92, -16.27, 33.44, -19.43, 33.34, -19.32, 32.63, -19.27, -27.52, -35.29, -27.07, -37.22, -27.07, -35.29, 35.17, -25.15, 35.03, -25.11, 34.41, -25.47, 35.94, -23.41, 34.49, -23.76, 33.72, -24.08, 36.01, -23.22, 35.28, -23.12, 35.21, -23.26, 26.2, -34.89, 26.2, -37.5, 27.07, -37.5, 26.2, -24.83, 27.07, -27.43, 27.07, -24.83, 27.07, -24.77, 27.07, -27.61, 28.25, -27.61, 27.07, -12.11, 28.25, -14.94, 28.25, -12.11, 27.07, -12.11, 27.07, -14.94, 28.25, -14.94, 27.07, 28.32, 26.2, 28.32, 27.07, 25.71, 27.07, 25.71, 26.2, 28.32, 26.2, 25.71, 42.03, -14.25, 41.89, -13.43, 41.91, -14.14, 37.59, -13.49, 37.39, -12.81, 37.51, -13.63, 39.1, -14.14, 39.0, -13.32, 39.05, -15.63, 43.79, -19.25, 43.35, -19.81, 43.38, -19.97, 40.25, -15.49, 39.82, -16.2, 39.97, -16.14, 41.48, -17.32, 40.07, -19.14, 41.04, -18.02, -27.07, -41.48, -26.2, -44.08, -26.2, -41.48, -27.07, -41.48, -27.07, -44.08, -26.2, -44.08, -27.07, -34.97, -27.07, -37.56, -26.2, -37.56, -27.07, -34.97, -26.2, -37.56, -26.2, -34.97, 40.46, -19.99, 39.66, -20.04, 40.4, -20.14, 41.92, -19.88, 39.71, -20.54, 41.15, -20.2, 27.07, -25.2, 27.07, -27.13, 27.52, -27.13, 27.07, -35.28, 27.52, -37.21, 27.52, -35.28, 27.52, 28.1, 27.07, 28.1, 27.52, 26.18, 27.52, 35.86, 27.07, 37.79, 27.07, 35.86, 43.04, -21.42, 42.92, -20.6, 42.84, -20.74, 41.81, -20.0, 41.75, -21.49, 41.86, -22.31, 41.89, -20.04, 41.59, -20.72, 41.73, -20.82, -27.07, 38.15, -26.2, 35.55, -26.2, 38.15, -27.07, 35.55, -26.2, 35.55, -27.07, 38.15, -27.07, 28.29, -26.2, 25.69, -26.2, 28.29, -27.07, 25.69, -26.2, 25.69, -27.07, 28.29, -27.07, 15.68, -26.2, 13.08, -26.2, 15.68, -27.07, 15.68, -27.07, 13.08, -26.2, 13.08, -28.25, 28.42, -27.07, 25.59, -27.07, 28.42, -28.25, 25.59, -27.07, 25.59, -28.25, 28.42, -28.25, 15.82, -27.07, 12.98, -27.07, 15.82, -28.25, 15.82, -28.25, 12.98, -27.07, 12.98, 28.25, 28.51, 25.77, 28.51, 28.25, 25.41, 28.25, 35.25, 25.77, 38.36, 25.77, 35.25, 28.25, 38.36, 25.77, 38.36, 28.25, 35.25, -28.25, -41.55, -25.77, -44.66, -25.77, -41.55, -28.25, -44.66, -25.77, -44.66, -28.25, -41.55, -28.25, -43.59, -25.77, -46.71, -25.77, -43.59, -28.25, -46.71, -25.77, -46.71, -28.25, -43.59, -28.25, -41.2, -25.77, -44.31, -25.77, -41.2, -28.25, -41.2, -28.25, -44.31, -25.77, -44.31, -28.25, 35.39, -27.07, 35.39, -28.25, 38.24, -28.25, 38.24, -27.07, 35.39, -27.07, 38.24, 28.25, -44.53, 27.07, -41.68, 27.07, -44.53, 28.25, -41.68, 27.07, -41.68, 28.25, -44.53, 28.25, -43.75, 27.07, -43.75, 28.25, -46.59, 28.25, -46.59, 27.07, -43.75, 27.07, -46.59, 27.07, -41.82, 26.2, -41.82, 27.07, -44.43, 27.07, -44.43, 26.2, -41.82, 26.2, -44.43, 36.57, -24.52, 36.54, -24.37, 36.15, -25.1, 38.7, -25.33, 38.55, -25.38, 38.26, -26.04, 39.19, -24.16, 38.22, -25.28, 37.78, -25.98, 39.23, -24.21, 38.58, -24.56, 38.61, -24.71, 27.07, -46.48, 26.2, -43.89, 26.2, -46.48, 27.07, -43.89, 26.2, -43.89, 27.07, -46.48, 27.07, -41.32, 27.07, -44.17, 28.25, -44.17, 27.07, -34.77, 28.25, -37.6, 28.25, -34.77, 27.07, -34.77, 27.07, -37.6, 28.25, -37.6, 27.07, -41.53, 26.2, -41.53, 27.07, -44.13, 27.07, -44.13, 26.2, -41.53, 26.2, -44.13, 33.59, -21.73, 32.83, -22.1, 33.52, -21.88, 35.64, -22.66, 34.47, -23.58, 35.11, -23.27, 32.43, -20.5, 31.9, -21.11, 32.05, -21.15, 26.2, -34.89, 27.07, -37.5, 27.07, -34.89, 27.07, -24.77, 28.25, -27.61, 28.25, -24.77, -28.25, -24.67, -28.25, -27.78, -25.77, -27.78, -28.25, -11.98, -25.77, -15.08, -25.77, -11.98, -28.25, -11.98, -28.25, -15.08, -25.77, -15.08, 27.07, 1.803, 28.25, -1.045, 28.25, 1.803, 27.07, 1.803, 27.07, -1.045, 28.25, -1.045, 28.25, 16.15, 27.07, 16.15, 28.25, 13.31, 28.25, 13.31, 27.07, 16.15, 27.07, 13.31, 28.25, 28.25, 27.07, 28.25, 28.25, 25.41, 28.25, 25.41, 27.07, 28.25, 27.07, 25.41, 28.25, 38.22, 27.07, 38.22, 28.25, 35.38, 28.25, 35.38, 27.07, 38.22, 27.07, 35.38, 27.07, 38.14, 26.2, 38.14, 27.07, 35.55, 27.07, 35.55, 26.2, 38.14, 26.2, 35.55, 43.67, -14.3, 43.25, -13.62, 43.16, -13.74, 40.21, -14.93, 39.62, -13.56, 39.75, -14.27, 39.18, -14.68, 39.05, -14.59, 38.88, -15.37, -27.07, -44.46, -26.2, -44.46, -27.07, -41.86, -27.07, -41.86, -26.2, -44.46, -26.2, -41.86, -27.07, -46.45, -26.2, -46.45, -27.07, -43.85, -27.07, -43.85, -26.2, -46.45, -26.2, -43.85, 43.78, -20.63, 43.63, -20.67, 43.67, -21.42, 41.95, -17.83, 41.61, -18.46, 41.54, -19.26, 40.71, -18.73, 40.68, -18.58, 40.06, -19.08, -28.25, -41.38, -27.07, -44.22, -27.07, -41.38, -28.25, -44.22, -27.07, -44.22, -28.25, -41.38, -28.25, -43.76, -27.07, -46.61, -27.07, -43.76, -28.25, -46.61, -27.07, -46.61, -28.25, -43.76, -28.25, -41.68, -27.07, -44.51, -27.07, -41.68, -28.25, -44.51, -27.07, -44.51, -28.25, -41.68, -28.25, -34.8, -28.25, -37.63, -27.07, -37.63, -28.25, -34.8, -27.07, -37.63, -27.07, -34.8, -28.25, -24.75, -28.25, -27.59, -27.07, -27.59, 25.77, 1.967, 28.25, -1.138, 28.25, 1.967, 25.77, 1.967, 25.77, -1.138, 28.25, -1.138, 25.77, -11.81, 28.25, -14.92, 28.25, -11.81, 25.77, -11.81, 25.77, -14.92, 28.25, -14.92, 25.77, -24.63, 28.25, -27.74, 28.25, -24.63, 25.77, -24.63, 25.77, -27.74, 28.25, -27.74, 25.77, -34.69, 28.25, -37.79, 28.25, -34.69, 25.77, -34.69, 25.77, -37.79, 28.25, -37.79, 25.77, -41.23, 28.25, -44.35, 28.25, -41.23, 25.77, -41.23, 25.77, -44.35, 28.25, -44.35, 28.25, -43.59, 25.77, -43.59, 28.25, -46.69, 28.25, -46.69, 25.77, -43.59, 25.77, -46.69, 28.25, -41.64, 25.77, -41.64, 28.25, -44.75, 28.25, -44.75, 25.77, -41.64, 25.77, -44.75, -28.25, 35.22, -25.77, 35.22, -28.25, 38.32, -28.25, 38.32, -25.77, 35.22, -25.77, 38.32, -28.25, 25.39, -25.77, 25.39, -28.25, 28.49, -28.25, 28.49, -25.77, 25.39, -25.77, 28.49, -28.25, 12.99, -25.77, 12.99, -28.25, 16.1, -28.25, 16.1, -25.77, 12.99, -25.77, 16.1, -28.25, 2.132, -28.25, -0.9794, -25.77, -0.9794, -28.25, 2.132, -25.77, -0.9794, -25.77, 2.132, 28.25, 12.94, 25.77, 16.05, 25.77, 12.94, 28.25, 16.05, 25.77, 16.05, 28.25, 12.94, 28.25, 25.41, 25.77, 28.51, 25.77, 25.41, -28.25, 2.096, -28.25, -0.7461, -27.07, -0.7461, -28.25, -12.11, -27.07, -14.96, -27.07, -12.11, -28.25, -12.11, -28.25, -14.96, -27.07, -14.96, -28.25, -24.75, -27.07, -27.59, -27.07, -24.75, -27.07, -24.82, -27.07, -27.42, -26.2, -27.42, -27.07, -24.82, -26.2, -27.42, -26.2, -24.82, -27.07, -12.1, -27.07, -14.7, -26.2, -14.7, -28.25, 2.096, -27.07, -0.7461, -27.07, 2.096, -27.07, 1.745, -27.07, -0.8461, -26.2, -0.8461, -27.07, -12.1, -26.2, -14.7, -26.2, -12.1, 40.88, -18.58, 40.2, -18.18, 40.75, -18.66, 42.27, -18.89, 40.07, -18.23, 41.46, -18.75, 41.33, -20.63, 40.89, -20.07, 40.72, -20.07, 43.27, -18.34, 42.68, -17.76, 42.69, -17.92, 43.01, -18.71, 41.55, -16.92, 42.42, -18.13, 40.44, -22.23, 40.41, -21.5, 40.29, -21.41, 40.88, -20.93, 40.75, -20.22, 40.29, -19.55, 38.75, -22.32, 38.23, -21.78, 38.66, -22.46, 27.52, 26.18, 27.07, 28.1, 27.07, 26.18, 27.52, 15.56, 27.07, 15.56, 27.52, 13.62, 27.52, 13.62, 27.07, 15.56, 27.07, 13.62, 27.07, 1.381, 27.52, -0.5499, 27.52, 1.381, 27.07, 1.381, 27.07, -0.5499, 27.52, -0.5499, 27.07, -12.58, 27.52, -14.51, 27.52, -12.58, 27.07, -12.58, 27.07, -14.51, 27.52, -14.51, 42.38, -18.27, 41.57, -18.13, 41.68, -18.25, 41.89, -21.13, 41.2, -20.93, 41.06, -21.01, 41.14, -20.25, 40.43, -20.15, 39.65, -20.36, 40.83, -21.25, 40.73, -21.13, 40.06, -21.47, 27.07, -25.2, 27.52, -27.13, 27.52, -25.2, 41.96, -17.66, 41.61, -16.94, 41.81, -17.66, 40.05, -20.37, 39.3, -20.26, 40.06, -20.53, 41.22, -19.32, 40.7, -18.83, 39.94, -18.58, -27.07, 1.745, -26.2, -0.8461, -26.2, 1.745, -28.25, -24.67, -25.77, -27.78, -25.77, -24.67, -28.25, -34.7, -28.25, -37.8, -25.77, -37.8, 27.07, -41.32, 28.25, -44.17, 28.25, -41.32, -28.25, -34.7, -25.77, -37.8, -25.77, -34.7, 34.1, -24.96, 34.04, -24.21, 33.95, -25.01, 38.72, -22.84, 38.31, -24.26, 38.66, -23.63, 41.45, -18.18, 40.68, -18.51, 40.84, -18.55, 41.98, -22.85, 41.83, -22.81, 41.45, -23.44, 41.69, -20.94, 41.05, -21.25, 40.52, -21.85, 0.4685, 0.9051, 0.4584, 0.9124, 0.4616, 0.9093, 0.4685, 0.9051, 0.4635, 0.9225, 0.4584, 0.9124, 0.4635, 0.9225, 0.4685, 0.9051, 0.4754, 0.9186, 0.4754, 0.9186, 0.4717, 0.9209, 0.4679, 0.9216, 0.4754, 0.9186, 0.4741, 0.9316, 0.4724, 0.9215, 0.4778, 0.9336, 0.4741, 0.9316, 0.4754, 0.9186, 0.4778, 0.9336, 0.4653, 0.9336, 0.4697, 0.933, 0.4778, 0.9336, 0.4636, 0.9448, 0.4653, 0.9336, 0.4778, 0.9336, 0.4754, 0.9486, 0.4636, 0.9448, 0.4685, 0.9051, 0.4643, 0.9057, 0.4577, 0.8944, 0.4643, 0.9057, 0.457, 0.8984, 0.4577, 0.8944, 0.4577, 0.8944, 0.4561, 0.8984, 0.4534, 0.9012, 0.4607, 0.9093, 0.4504, 0.9045, 0.4534, 0.9021, 0.4607, 0.9093, 0.4584, 0.9124, 0.4504, 0.9045, 0.408, 0.9045, 0.4001, 0.9125, 0.39, 0.9052, 0.4001, 0.9125, 0.3961, 0.9104, 0.39, 0.9052, 0.4001, 0.9125, 0.395, 0.9226, 0.3964, 0.9113, 0.05812, 0.8768, 0.04387, 0.8665, 0.05809, 0.8522, 0.05812, 0.8768, 0.0515, 0.8898, 0.04387, 0.8665, 0.0652, 0.8942, 0.0515, 0.8898, 0.05812, 0.8768, 0.0652, 0.8942, 0.06363, 0.9042, 0.0515, 0.8898, 0.07944, 0.9042, 0.06363, 0.9042, 0.0652, 0.8942, 0.08026, 0.9093, 0.06363, 0.9042, 0.07944, 0.9042, 0.08026, 0.9093, 0.06523, 0.9142, 0.06363, 0.9042, 0.08261, 0.9139, 0.06523, 0.9142, 0.08026, 0.9093, 0.08261, 0.9139, 0.06984, 0.9232, 0.06523, 0.9142, 0.08628, 0.9176, 0.06984, 0.9232, 0.08261, 0.9139, 0.08628, 0.9176, 0.077, 0.9304, 0.06984, 0.9232, 0.09089, 0.9199, 0.077, 0.9304, 0.08628, 0.9176, 0.09089, 0.9199, 0.08602, 0.935, 0.077, 0.9304, 0.096, 0.9207, 0.08602, 0.935, 0.09089, 0.9199, 0.09602, 0.9365, 0.08602, 0.935, 0.096, 0.9207, 0.09602, 0.9365, 0.0816, 0.9487, 0.08602, 0.935, 0.09604, 0.9509, 0.0816, 0.9487, 0.09602, 0.9365, 0.09604, 0.9509, 0.07618, 0.9654, 0.0816, 0.9487, 0.09607, 0.9685, 0.07618, 0.9654, 0.09604, 0.9509, 0.1481, 0.9419, 0.1339, 0.9562, 0.1338, 0.9316, 0.1339, 0.9562, 0.1235, 0.942, 0.1338, 0.9316, 0.1339, 0.9562, 0.1159, 0.9653, 0.1235, 0.942, 0.1235, 0.942, 0.1159, 0.9653, 0.1105, 0.9486, 0.1159, 0.9653, 0.09607, 0.9685, 0.1105, 0.9486, 0.1105, 0.9486, 0.09607, 0.9685, 0.09604, 0.9509, 0.1105, 0.9486, 0.09604, 0.9509, 0.106, 0.9349, 0.106, 0.9349, 0.09604, 0.9509, 0.09602, 0.9365, 0.106, 0.9349, 0.09602, 0.9365, 0.1011, 0.9199, 0.1011, 0.9199, 0.09602, 0.9365, 0.096, 0.9207, 0.1011, 0.9199, 0.096, 0.9207, 0.09597, 0.9042, 0.096, 0.9207, 0.09089, 0.9199, 0.09597, 0.9042, 0.09597, 0.9042, 0.09089, 0.9199, 0.08628, 0.9176, 0.09597, 0.9042, 0.08628, 0.9176, 0.08261, 0.9139, 0.09597, 0.9042, 0.08261, 0.9139, 0.08026, 0.9093, 0.09597, 0.9042, 0.08026, 0.9093, 0.07944, 0.9042, 0.09597, 0.9042, 0.07944, 0.9042, 0.08024, 0.8991, 0.08024, 0.8991, 0.07944, 0.9042, 0.0652, 0.8942, 0.08024, 0.8991, 0.0652, 0.8942, 0.06978, 0.8852, 0.06978, 0.8852, 0.0652, 0.8942, 0.05812, 0.8768, 0.06978, 0.8852, 0.05812, 0.8768, 0.06845, 0.8664, 0.06845, 0.8664, 0.05812, 0.8768, 0.05809, 0.8522, 0.07601, 0.843, 0.06845, 0.8664, 0.05809, 0.8522, 0.08147, 0.8597, 0.06845, 0.8664, 0.07601, 0.843, 0.08147, 0.8597, 0.07693, 0.878, 0.06845, 0.8664, 0.08593, 0.8734, 0.07693, 0.878, 0.08147, 0.8597, 0.08624, 0.8908, 0.07693, 0.878, 0.08593, 0.8734, 0.08624, 0.8908, 0.08258, 0.8945, 0.07693, 0.878, 0.09597, 0.9042, 0.08258, 0.8945, 0.08624, 0.8908, 0.09597, 0.9042, 0.08024, 0.8991, 0.08258, 0.8945, 0.08258, 0.8945, 0.08024, 0.8991, 0.06978, 0.8852, 0.08258, 0.8945, 0.06978, 0.8852, 0.07693, 0.878, 0.07693, 0.878, 0.06978, 0.8852, 0.06845, 0.8664, 0.09597, 0.9042, 0.08624, 0.8908, 0.09084, 0.8885, 0.09084, 0.8885, 0.08624, 0.8908, 0.08593, 0.8734, 0.09593, 0.8718, 0.09084, 0.8885, 0.08593, 0.8734, 0.09595, 0.8877, 0.09084, 0.8885, 0.09593, 0.8718, 0.09597, 0.9042, 0.09084, 0.8885, 0.09595, 0.8877, 0.1011, 0.8885, 0.09597, 0.9042, 0.09595, 0.8877, 0.1057, 0.8908, 0.09597, 0.9042, 0.1011, 0.8885, 0.1093, 0.8944, 0.09597, 0.9042, 0.1057, 0.8908, 0.1117, 0.899, 0.09597, 0.9042, 0.1093, 0.8944, 0.1125, 0.9042, 0.09597, 0.9042, 0.1117, 0.899, 0.1125, 0.9042, 0.1117, 0.9093, 0.09597, 0.9042, 0.1268, 0.9141, 0.1117, 0.9093, 0.1125, 0.9042, 0.1268, 0.9141, 0.1222, 0.9232, 0.1117, 0.9093, 0.1338, 0.9316, 0.1222, 0.9232, 0.1268, 0.9141, 0.1338, 0.9316, 0.1235, 0.942, 0.1222, 0.9232, 0.1235, 0.942, 0.115, 0.9303, 0.1222, 0.9232, 0.1235, 0.942, 0.1105, 0.9486, 0.115, 0.9303, 0.115, 0.9303, 0.1105, 0.9486, 0.106, 0.9349, 0.115, 0.9303, 0.106, 0.9349, 0.1057, 0.9175, 0.106, 0.9349, 0.1011, 0.9199, 0.1057, 0.9175, 0.1057, 0.9175, 0.1011, 0.9199, 0.09597, 0.9042, 0.1094, 0.9139, 0.1057, 0.9175, 0.09597, 0.9042, 0.115, 0.9303, 0.1057, 0.9175, 0.1094, 0.9139, 0.1222, 0.9232, 0.115, 0.9303, 0.1094, 0.9139, 0.1222, 0.9232, 0.1094, 0.9139, 0.1117, 0.9093, 0.1117, 0.9093, 0.1094, 0.9139, 0.09597, 0.9042, 0.1405, 0.9186, 0.1338, 0.9316, 0.1268, 0.9141, 0.1481, 0.9419, 0.1338, 0.9316, 0.1405, 0.9186, 0.1572, 0.924, 0.1481, 0.9419, 0.1405, 0.9186, 0.1603, 0.9041, 0.1572, 0.924, 0.1427, 0.9041, 0.1572, 0.924, 0.1405, 0.9186, 0.1427, 0.9041, 0.1427, 0.9041, 0.1405, 0.9186, 0.1283, 0.9041, 0.1405, 0.9186, 0.1268, 0.9141, 0.1283, 0.9041, 0.1283, 0.9041, 0.1268, 0.9141, 0.1125, 0.9042, 0.1283, 0.9041, 0.1125, 0.9042, 0.1117, 0.899, 0.1283, 0.9041, 0.1117, 0.899, 0.1267, 0.8941, 0.1267, 0.8941, 0.1117, 0.899, 0.1093, 0.8944, 0.1267, 0.8941, 0.1093, 0.8944, 0.1221, 0.8851, 0.1221, 0.8851, 0.1093, 0.8944, 0.1057, 0.8908, 0.1221, 0.8851, 0.1057, 0.8908, 0.115, 0.878, 0.115, 0.878, 0.1057, 0.8908, 0.1011, 0.8885, 0.115, 0.878, 0.1011, 0.8885, 0.1059, 0.8734, 0.1059, 0.8734, 0.1011, 0.8885, 0.09595, 0.8877, 0.1059, 0.8734, 0.09595, 0.8877, 0.09593, 0.8718, 0.1103, 0.8597, 0.1059, 0.8734, 0.09593, 0.8718, 0.1234, 0.8663, 0.1059, 0.8734, 0.1103, 0.8597, 0.1234, 0.8663, 0.115, 0.878, 0.1059, 0.8734, 0.1338, 0.8766, 0.115, 0.878, 0.1234, 0.8663, 0.1338, 0.8766, 0.1221, 0.8851, 0.115, 0.878, 0.1404, 0.8897, 0.1221, 0.8851, 0.1338, 0.8766, 0.1404, 0.8897, 0.1267, 0.8941, 0.1221, 0.8851, 0.1427, 0.9041, 0.1267, 0.8941, 0.1404, 0.8897, 0.1427, 0.9041, 0.1283, 0.9041, 0.1267, 0.8941, 0.1603, 0.9041, 0.1427, 0.9041, 0.1404, 0.8897, 0.1603, 0.9041, 0.1404, 0.8897, 0.1571, 0.8842, 0.1571, 0.8842, 0.1404, 0.8897, 0.1338, 0.8766, 0.1571, 0.8842, 0.1338, 0.8766, 0.148, 0.8663, 0.148, 0.8663, 0.1338, 0.8766, 0.1234, 0.8663, 0.148, 0.8663, 0.1234, 0.8663, 0.1337, 0.8521, 0.1337, 0.8521, 0.1234, 0.8663, 0.1103, 0.8597, 0.1337, 0.8521, 0.1103, 0.8597, 0.1158, 0.843, 0.1158, 0.843, 0.1103, 0.8597, 0.09591, 0.8574, 0.1103, 0.8597, 0.09593, 0.8718, 0.09591, 0.8574, 0.09593, 0.8718, 0.08593, 0.8734, 0.09591, 0.8574, 0.09591, 0.8574, 0.08593, 0.8734, 0.08147, 0.8597, 0.09591, 0.8574, 0.08147, 0.8597, 0.09588, 0.8399, 0.09588, 0.8399, 0.08147, 0.8597, 0.07601, 0.843, 0.1158, 0.843, 0.09591, 0.8574, 0.09588, 0.8399, 0.469, 0.9324, 0.4653, 0.9336, 0.4635, 0.9225, 0.469, 0.9324, 0.4635, 0.9225, 0.4674, 0.9223, 0.4636, 0.9448, 0.4621, 0.956, 0.4585, 0.9548, 0.4668, 0.9468, 0.4621, 0.956, 0.4636, 0.9448, 0.4754, 0.9486, 0.4711, 0.9483, 0.4676, 0.9466, 0.4754, 0.9486, 0.4667, 0.9584, 0.4714, 0.9492, 0.4754, 0.9486, 0.4685, 0.9621, 0.4667, 0.9584, 0.4823, 0.9336, 0.4754, 0.9486, 0.4778, 0.9336, 0.4823, 0.9336, 0.4797, 0.95, 0.4754, 0.9486, 0.4823, 0.9336, 0.4778, 0.9336, 0.4797, 0.9172, 0.4797, 0.9172, 0.4778, 0.9336, 0.4754, 0.9186, 0.4797, 0.9172, 0.4754, 0.9186, 0.4721, 0.9024, 0.4754, 0.9186, 0.4685, 0.9051, 0.4721, 0.9024, 0.4721, 0.9024, 0.4685, 0.9051, 0.4604, 0.8907, 0.4685, 0.9051, 0.4577, 0.8944, 0.4604, 0.8907, 0.4604, 0.8907, 0.4577, 0.8944, 0.4456, 0.8832, 0.4577, 0.8944, 0.4442, 0.8875, 0.4456, 0.8832, 0.4577, 0.8944, 0.4504, 0.9045, 0.4442, 0.8875, 0.4504, 0.9045, 0.4404, 0.8994, 0.4442, 0.8875, 0.4442, 0.8875, 0.4404, 0.8994, 0.4411, 0.895, 0.4404, 0.8955, 0.4404, 0.8994, 0.4292, 0.8976, 0.4404, 0.8955, 0.4292, 0.8976, 0.4302, 0.8939, 0.4292, 0.8976, 0.4142, 0.8875, 0.4292, 0.8852, 0.4292, 0.8976, 0.4181, 0.8994, 0.4142, 0.8875, 0.4181, 0.8994, 0.4161, 0.8954, 0.4142, 0.8875, 0.4181, 0.8994, 0.408, 0.9045, 0.4158, 0.8963, 0.4158, 0.8963, 0.408, 0.9045, 0.4067, 0.901, 0.408, 0.9045, 0.39, 0.9052, 0.4007, 0.8945, 0.4007, 0.8945, 0.39, 0.9052, 0.3863, 0.9026, 0.39, 0.9052, 0.3788, 0.9173, 0.3863, 0.9026, 0.39, 0.9052, 0.3831, 0.9187, 0.3788, 0.9173, 0.3918, 0.909, 0.3831, 0.9187, 0.39, 0.9052, 0.3918, 0.909, 0.3872, 0.9182, 0.3831, 0.9187, 0.3909, 0.9207, 0.3831, 0.9187, 0.3875, 0.919, 0.395, 0.9226, 0.3808, 0.9337, 0.3831, 0.9187, 0.395, 0.9226, 0.3932, 0.9337, 0.3808, 0.9337, 0.0515, 0.8898, 0.03476, 0.8844, 0.04387, 0.8665, 0.0515, 0.8898, 0.04924, 0.9043, 0.03476, 0.8844, 0.06363, 0.9042, 0.04924, 0.9043, 0.0515, 0.8898, 0.06523, 0.9142, 0.04924, 0.9043, 0.06363, 0.9042, 0.06523, 0.9142, 0.05154, 0.9187, 0.04924, 0.9043, 0.06984, 0.9232, 0.05154, 0.9187, 0.06523, 0.9142, 0.06984, 0.9232, 0.0582, 0.9317, 0.05154, 0.9187, 0.077, 0.9304, 0.0582, 0.9317, 0.06984, 0.9232, 0.077, 0.9304, 0.06856, 0.942, 0.0582, 0.9317, 0.08602, 0.935, 0.06856, 0.942, 0.077, 0.9304, 0.08602, 0.935, 0.0816, 0.9487, 0.06856, 0.942, 0.0816, 0.9487, 0.05824, 0.9563, 0.06856, 0.942, 0.0816, 0.9487, 0.07618, 0.9654, 0.05824, 0.9563, 0.4293, 0.9697, 0.4182, 0.9718, 0.4182, 0.9679, 0.4293, 0.9697, 0.4283, 0.9734, 0.4182, 0.9718, 0.4293, 0.9822, 0.4282, 0.978, 0.4288, 0.9741, 0.4293, 0.9822, 0.4174, 0.9769, 0.4275, 0.9785, 0.4293, 0.9822, 0.4144, 0.9798, 0.4174, 0.9769, 0.4008, 0.9729, 0.3982, 0.9766, 0.3901, 0.9622, 0.413, 0.9841, 0.3982, 0.9766, 0.4008, 0.9729, 0.3982, 0.9766, 0.3952, 0.9807, 0.3864, 0.9649, 0.4114, 0.9889, 0.3952, 0.9807, 0.3982, 0.9766, 0.4763, 0.9677, 0.4635, 0.9806, 0.4605, 0.9765, 0.4635, 0.9806, 0.4457, 0.9841, 0.4605, 0.9765, 0.4635, 0.9806, 0.4473, 0.9888, 0.4457, 0.9841, 0.4473, 0.9888, 0.4293, 0.9867, 0.4457, 0.9841, 0.4473, 0.9888, 0.4294, 0.9917, 0.4293, 0.9867, 0.4294, 0.9917, 0.413, 0.9841, 0.4293, 0.9867, 0.4294, 0.9917, 0.4114, 0.9889, 0.413, 0.9841, 0.413, 0.9841, 0.4114, 0.9889, 0.3982, 0.9766, 0.4293, 0.9867, 0.413, 0.9841, 0.4144, 0.9798, 0.4144, 0.9798, 0.413, 0.9841, 0.4008, 0.9729, 0.4293, 0.9867, 0.4144, 0.9798, 0.4293, 0.9822, 0.4457, 0.9841, 0.4293, 0.9867, 0.4293, 0.9822, 0.4605, 0.9765, 0.4457, 0.9841, 0.4443, 0.9798, 0.4457, 0.9841, 0.4293, 0.9822, 0.4443, 0.9798, 0.4443, 0.9798, 0.4293, 0.9822, 0.4293, 0.9697, 0.4443, 0.9798, 0.4293, 0.9697, 0.4405, 0.9679, 0.4443, 0.9798, 0.4405, 0.9679, 0.4424, 0.9719, 0.4505, 0.9628, 0.4427, 0.9711, 0.4405, 0.9679, 0.4519, 0.9664, 0.4427, 0.9711, 0.4505, 0.9628, 0.4578, 0.9729, 0.4545, 0.9701, 0.4527, 0.9667, 0.4578, 0.9729, 0.4451, 0.9757, 0.4542, 0.971, 0.4578, 0.9729, 0.4443, 0.9798, 0.4451, 0.9757, 0.4605, 0.9765, 0.4443, 0.9798, 0.4578, 0.9729, 0.4722, 0.9648, 0.4605, 0.9765, 0.4578, 0.9729, 0.4797, 0.95, 0.4722, 0.9648, 0.4685, 0.9621, 0.4722, 0.9648, 0.4578, 0.9729, 0.4685, 0.9621, 0.4685, 0.9621, 0.4578, 0.9729, 0.4505, 0.9628, 0.4685, 0.9621, 0.4505, 0.9628, 0.4585, 0.9548, 0.4685, 0.9621, 0.4585, 0.9548, 0.4624, 0.9569, 0.4797, 0.95, 0.4685, 0.9621, 0.4754, 0.9486, 0.4873, 0.9336, 0.4797, 0.95, 0.4823, 0.9336, 0.4873, 0.9336, 0.4845, 0.9515, 0.4797, 0.95, 0.4873, 0.9336, 0.4823, 0.9336, 0.4844, 0.9157, 0.4844, 0.9157, 0.4823, 0.9336, 0.4797, 0.9172, 0.4844, 0.9157, 0.4797, 0.9172, 0.4762, 0.8995, 0.4797, 0.9172, 0.4721, 0.9024, 0.4762, 0.8995, 0.4456, 0.8832, 0.4442, 0.8875, 0.4292, 0.8806, 0.4442, 0.8875, 0.4292, 0.8852, 0.4292, 0.8806, 0.4442, 0.8875, 0.4412, 0.8904, 0.4292, 0.8852, 0.4412, 0.8904, 0.431, 0.8888, 0.4292, 0.8852, 0.4303, 0.8894, 0.4297, 0.8932, 0.4292, 0.8852, 0.4142, 0.8875, 0.4135, 0.8917, 0.4007, 0.8945, 0.4135, 0.8917, 0.4043, 0.8964, 0.4007, 0.8945, 0.4058, 0.9007, 0.4007, 0.8945, 0.4041, 0.8972, 0.4142, 0.8875, 0.4007, 0.8945, 0.398, 0.8908, 0.4007, 0.8945, 0.3863, 0.9026, 0.398, 0.8908, 0.4292, 0.8806, 0.4128, 0.8833, 0.4113, 0.8785, 0.4128, 0.8833, 0.3951, 0.8868, 0.4113, 0.8785, 0.4128, 0.8833, 0.398, 0.8908, 0.3951, 0.8868, 0.398, 0.8908, 0.3823, 0.8996, 0.3951, 0.8868, 0.398, 0.8908, 0.3863, 0.9026, 0.3823, 0.8996, 0.3863, 0.9026, 0.374, 0.9158, 0.3823, 0.8996, 0.3863, 0.9026, 0.3788, 0.9173, 0.374, 0.9158, 0.3788, 0.9173, 0.3762, 0.9337, 0.3712, 0.9337, 0.3762, 0.9337, 0.3741, 0.9517, 0.3712, 0.9337, 0.3789, 0.9501, 0.3741, 0.9517, 0.3762, 0.9337, 0.3824, 0.9678, 0.3741, 0.9517, 0.3789, 0.9501, 0.4762, 0.8995, 0.4721, 0.9024, 0.4633, 0.8867, 0.4721, 0.9024, 0.4604, 0.8907, 0.4633, 0.8867, 0.4633, 0.8867, 0.4604, 0.8907, 0.4471, 0.8784, 0.4604, 0.8907, 0.4456, 0.8832, 0.4471, 0.8784, 0.4471, 0.8784, 0.4456, 0.8832, 0.4292, 0.8756, 0.4456, 0.8832, 0.4292, 0.8806, 0.4292, 0.8756, 0.4292, 0.8806, 0.4113, 0.8785, 0.4292, 0.8756, 0.3788, 0.9173, 0.3712, 0.9337, 0.374, 0.9158, 0.3952, 0.9807, 0.3824, 0.9678, 0.3864, 0.9649, 0.3864, 0.9649, 0.3824, 0.9678, 0.3789, 0.9501, 0.3831, 0.9187, 0.3762, 0.9337, 0.3788, 0.9173, 0.3831, 0.9187, 0.3808, 0.9337, 0.3762, 0.9337, 0.3832, 0.9487, 0.3789, 0.9501, 0.3808, 0.9337, 0.3864, 0.9649, 0.3789, 0.9501, 0.3832, 0.9487, 0.3901, 0.9622, 0.3864, 0.9649, 0.3832, 0.9487, 0.3982, 0.9766, 0.3864, 0.9649, 0.3901, 0.9622, 0.3844, 0.9357, 0.3832, 0.9487, 0.3808, 0.9337, 0.3861, 0.9459, 0.3832, 0.9487, 0.3844, 0.9357, 0.3907, 0.9457, 0.3832, 0.9487, 0.3868, 0.9464, 0.395, 0.9449, 0.3901, 0.9622, 0.3832, 0.9487, 0.4002, 0.9549, 0.3901, 0.9622, 0.395, 0.9449, 0.4002, 0.9549, 0.397, 0.958, 0.3901, 0.9622, 0.4081, 0.9628, 0.3978, 0.958, 0.4002, 0.9549, 0.4081, 0.9628, 0.4051, 0.9653, 0.3978, 0.958, 0.4144, 0.9798, 0.4008, 0.9729, 0.4081, 0.9628, 0.4182, 0.9679, 0.4144, 0.9798, 0.4081, 0.9628, 0.4182, 0.9679, 0.4174, 0.9724, 0.4144, 0.9798, 0.395, 0.9449, 0.3895, 0.9349, 0.3932, 0.9337, 0.395, 0.9449, 0.3912, 0.945, 0.3895, 0.9349, 0.3932, 0.9337, 0.3888, 0.9344, 0.3808, 0.9337, 0.04924, 0.9043, 0.03164, 0.9043, 0.03476, 0.8844, 0.05154, 0.9187, 0.03164, 0.9043, 0.04924, 0.9043, 0.05154, 0.9187, 0.03482, 0.9241, 0.03164, 0.9043, 0.0582, 0.9317, 0.03482, 0.9241, 0.05154, 0.9187, 0.0582, 0.9317, 0.04399, 0.9421, 0.03482, 0.9241, 0.06856, 0.942, 0.04399, 0.9421, 0.0582, 0.9317, 0.06856, 0.942, 0.05824, 0.9563, 0.04399, 0.9421, 0.4051, 0.9661, 0.4008, 0.9729, 0.4024, 0.9689, 0.4015, 0.9689, 0.4008, 0.9729, 0.3942, 0.9617, 0.4008, 0.9729, 0.3901, 0.9622, 0.3942, 0.9617, 0.3808, 0.9337, 0.3789, 0.9501, 0.3762, 0.9337, 0.4292, 0.8852, 0.4128, 0.8833, 0.4292, 0.8806, 0.4292, 0.8852, 0.4142, 0.8875, 0.4128, 0.8833, 0.4142, 0.8875, 0.398, 0.8908, 0.4128, 0.8833, 0.4845, 0.9515, 0.4763, 0.9677, 0.4722, 0.9648, 0.4763, 0.9677, 0.4605, 0.9765, 0.4722, 0.9648, 0.4845, 0.9515, 0.4722, 0.9648, 0.4797, 0.95, 0.3964, 0.9113, 0.395, 0.9226, 0.3918, 0.9205, 0.1881, 0.9044, 0.1747, 0.8784, 0.1836, 0.8756, 0.1881, 0.9044, 0.1788, 0.9044, 0.1747, 0.8784, 0.1881, 0.9044, 0.1836, 0.9333, 0.1788, 0.9044, 0.1918, 0.9986, 0.1918, 0.8755, 0.316, 0.9986, 0.316, 0.9986, 0.1918, 0.8755, 0.316, 0.8755, 0.1918, 0.9986, 0.1918, 0.8755, 0.316, 0.9986, 0.316, 0.9986, 0.1918, 0.8755, 0.316, 0.8755, 0.1918, 0.9986, 0.1918, 0.8755, 0.316, 0.9986, 0.1836, 0.8756, 0.1627, 0.855, 0.1703, 0.8495, 0.1836, 0.8756, 0.1747, 0.8784, 0.1627, 0.855, 0.1747, 0.8784, 0.154, 0.8614, 0.1627, 0.855, 0.1747, 0.8784, 0.1644, 0.8818, 0.154, 0.8614, 0.1788, 0.9044, 0.1644, 0.8818, 0.1747, 0.8784, 0.1788, 0.9044, 0.168, 0.9044, 0.1644, 0.8818, 0.1788, 0.9044, 0.1747, 0.9304, 0.168, 0.9044, 0.1836, 0.9333, 0.1747, 0.9304, 0.1788, 0.9044, 0.1836, 0.9333, 0.1703, 0.9593, 0.1747, 0.9304, 0.1918, 0.9986, 0.1918, 0.8755, 0.316, 0.9986, 0.316, 0.9986, 0.1918, 0.8755, 0.316, 0.8755, 0.1836, 0.9333, 0.1627, 0.9538, 0.1703, 0.9593, 0.1836, 0.9333, 0.1747, 0.9304, 0.1627, 0.9538, 0.1881, 0.9044, 0.1747, 0.9304, 0.1836, 0.9333, 0.1881, 0.9044, 0.1788, 0.9044, 0.1747, 0.9304, 0.1881, 0.9044, 0.1836, 0.8756, 0.1788, 0.9044, 0.1836, 0.8756, 0.1747, 0.8784, 0.1788, 0.9044, 0.1836, 0.8756, 0.1703, 0.8495, 0.1747, 0.8784, 0.316, 0.9986, 0.1918, 0.8755, 0.316, 0.8755, 0.1918, 0.9986, 0.1918, 0.8755, 0.316, 0.9986, 0.1703, 0.8495, 0.1441, 0.8364, 0.1496, 0.8289, 0.1703, 0.8495, 0.1627, 0.855, 0.1441, 0.8364, 0.1627, 0.855, 0.1378, 0.8452, 0.1441, 0.8364, 0.1627, 0.855, 0.154, 0.8614, 0.1378, 0.8452, 0.1441, 0.8364, 0.1378, 0.8452, 0.1174, 0.8347, 0.1441, 0.8364, 0.1174, 0.8347, 0.1207, 0.8245, 0.1207, 0.8245, 0.1174, 0.8347, 0.09473, 0.8312, 0.1207, 0.8245, 0.09473, 0.8312, 0.09473, 0.8204, 0.09473, 0.8312, 0.0721, 0.8347, 0.09473, 0.8204, 0.09473, 0.8204, 0.0721, 0.8347, 0.06876, 0.8245, 0.0721, 0.8347, 0.05167, 0.8452, 0.06876, 0.8245, 0.06876, 0.8245, 0.05167, 0.8452, 0.04533, 0.8364, 0.05167, 0.8452, 0.03547, 0.8614, 0.04533, 0.8364, 0.04533, 0.8364, 0.03547, 0.8614, 0.02674, 0.855, 0.03547, 0.8614, 0.02506, 0.8818, 0.02674, 0.855, 0.02506, 0.8818, 0.0148, 0.8784, 0.02674, 0.855, 0.02506, 0.8818, 0.02148, 0.9044, 0.0148, 0.8784, 0.02148, 0.9044, 0.01068, 0.9044, 0.0148, 0.8784, 0.02506, 0.9271, 0.01068, 0.9044, 0.02148, 0.9044, 0.02506, 0.9271, 0.0148, 0.9304, 0.01068, 0.9044, 0.03547, 0.9475, 0.0148, 0.9304, 0.02506, 0.9271, 0.03547, 0.9475, 0.02674, 0.9538, 0.0148, 0.9304, 0.05167, 0.9637, 0.02674, 0.9538, 0.03547, 0.9475, 0.05167, 0.9637, 0.04533, 0.9724, 0.02674, 0.9538, 0.0721, 0.9741, 0.04533, 0.9724, 0.05167, 0.9637, 0.0721, 0.9741, 0.06876, 0.9844, 0.04533, 0.9724, 0.09473, 0.9777, 0.06876, 0.9844, 0.0721, 0.9741, 0.09473, 0.9885, 0.06876, 0.9844, 0.09473, 0.9777, 0.09473, 0.9885, 0.06587, 0.9933, 0.06876, 0.9844, 0.09473, 0.9978, 0.06587, 0.9933, 0.09473, 0.9885, 0.1918, 0.8755, 0.316, 0.9986, 0.1918, 0.9986, 0.1918, 0.8755, 0.316, 0.8755, 0.316, 0.9986, 0.1918, 0.8755, 0.316, 0.9986, 0.1918, 0.9986, 0.1918, 0.8755, 0.316, 0.8755, 0.316, 0.9986, 0.1918, 0.8755, 0.316, 0.9986, 0.1918, 0.9986, 0.1918, 0.8755, 0.316, 0.8755, 0.316, 0.9986, 0.1918, 0.9986, 0.1918, 0.8755, 0.316, 0.9986, 0.1703, 0.9593, 0.1496, 0.98, 0.1627, 0.9538, 0.1627, 0.9538, 0.1496, 0.98, 0.1441, 0.9724, 0.1496, 0.98, 0.1236, 0.9933, 0.1441, 0.9724, 0.1441, 0.9724, 0.1236, 0.9933, 0.1207, 0.9844, 0.1236, 0.9933, 0.09473, 0.9978, 0.1207, 0.9844, 0.1207, 0.9844, 0.09473, 0.9978, 0.09473, 0.9885, 0.1207, 0.9844, 0.09473, 0.9885, 0.1174, 0.9741, 0.1174, 0.9741, 0.09473, 0.9885, 0.09473, 0.9777, 0.1378, 0.9637, 0.1207, 0.9844, 0.1174, 0.9741, 0.1441, 0.9724, 0.1207, 0.9844, 0.1378, 0.9637, 0.154, 0.9475, 0.1441, 0.9724, 0.1378, 0.9637, 0.1627, 0.9538, 0.1441, 0.9724, 0.154, 0.9475, 0.1627, 0.9538, 0.154, 0.9475, 0.1644, 0.9271, 0.1747, 0.9304, 0.1627, 0.9538, 0.1644, 0.9271, 0.1703, 0.9593, 0.1627, 0.9538, 0.1747, 0.9304, 0.1747, 0.9304, 0.1644, 0.9271, 0.168, 0.9044, 0.316, 0.9986, 0.1918, 0.8755, 0.316, 0.8755, 0.1703, 0.9593, 0.1441, 0.9724, 0.1496, 0.98, 0.1703, 0.9593, 0.1627, 0.9538, 0.1441, 0.9724, 0.1627, 0.9538, 0.1378, 0.9637, 0.1441, 0.9724, 0.1627, 0.9538, 0.154, 0.9475, 0.1378, 0.9637, 0.1747, 0.9304, 0.154, 0.9475, 0.1627, 0.9538, 0.1747, 0.9304, 0.1644, 0.9271, 0.154, 0.9475, 0.1788, 0.9044, 0.1644, 0.9271, 0.1747, 0.9304, 0.1788, 0.9044, 0.168, 0.9044, 0.1644, 0.9271, 0.1788, 0.9044, 0.1747, 0.8784, 0.168, 0.9044, 0.1747, 0.8784, 0.1644, 0.8818, 0.168, 0.9044, 0.1747, 0.8784, 0.1627, 0.855, 0.1644, 0.8818, 0.1703, 0.8495, 0.1627, 0.855, 0.1747, 0.8784, 0.1703, 0.8495, 0.1496, 0.8289, 0.1627, 0.855, 0.316, 0.9986, 0.1918, 0.8755, 0.316, 0.8755, 0.1918, 0.8755, 0.316, 0.9986, 0.1918, 0.9986, 0.1918, 0.8755, 0.316, 0.8755, 0.316, 0.9986, 0.1918, 0.8755, 0.316, 0.9986, 0.1918, 0.9986, 0.1918, 0.8755, 0.316, 0.8755, 0.316, 0.9986, 0.1918, 0.8755, 0.316, 0.9986, 0.1918, 0.9986, 0.1918, 0.8755, 0.316, 0.8755, 0.316, 0.9986, 0.1918, 0.8755, 0.316, 0.9986, 0.1918, 0.9986, 0.1918, 0.8755, 0.316, 0.8755, 0.316, 0.9986, 0.1918, 0.8755, 0.316, 0.9986, 0.1918, 0.9986, 0.1918, 0.8755, 0.316, 0.8755, 0.316, 0.9986, 0.1918, 0.8755, 0.316, 0.9986, 0.1918, 0.9986, 0.316, 0.8755, 0.316, 0.9986, 0.1918, 0.8755, 0.02674, 0.855, 0.01917, 0.8495, 0.0059, 0.8756, 0.04533, 0.8364, 0.01917, 0.8495, 0.02674, 0.855, 0.04533, 0.8364, 0.03983, 0.8289, 0.01917, 0.8495, 0.06876, 0.8245, 0.03983, 0.8289, 0.04533, 0.8364, 0.06876, 0.8245, 0.06587, 0.8156, 0.03983, 0.8289, 0.09473, 0.8204, 0.06587, 0.8156, 0.06876, 0.8245, 0.09473, 0.811, 0.06587, 0.8156, 0.09473, 0.8204, 0.1207, 0.8245, 0.09473, 0.811, 0.09473, 0.8204, 0.1236, 0.8156, 0.09473, 0.811, 0.1207, 0.8245, 0.1441, 0.8364, 0.1236, 0.8156, 0.1207, 0.8245, 0.1496, 0.8289, 0.1236, 0.8156, 0.1441, 0.8364, 0.1627, 0.855, 0.1496, 0.8289, 0.1441, 0.8364, 0.1627, 0.855, 0.1441, 0.8364, 0.154, 0.8614, 0.154, 0.8614, 0.1441, 0.8364, 0.1378, 0.8452, 0.1441, 0.8364, 0.1207, 0.8245, 0.1378, 0.8452, 0.1378, 0.8452, 0.1207, 0.8245, 0.1174, 0.8347, 0.1207, 0.8245, 0.09473, 0.8204, 0.1174, 0.8347, 0.1174, 0.8347, 0.09473, 0.8204, 0.09473, 0.8312, 0.09473, 0.8204, 0.06876, 0.8245, 0.09473, 0.8312, 0.09473, 0.8312, 0.06876, 0.8245, 0.0721, 0.8347, 0.0721, 0.8347, 0.06876, 0.8245, 0.04533, 0.8364, 0.0721, 0.8347, 0.04533, 0.8364, 0.05167, 0.8452, 0.05167, 0.8452, 0.04533, 0.8364, 0.02674, 0.855, 0.05167, 0.8452, 0.02674, 0.855, 0.03547, 0.8614, 0.03547, 0.8614, 0.02674, 0.855, 0.0148, 0.8784, 0.02674, 0.855, 0.0059, 0.8756, 0.0148, 0.8784, 0.0148, 0.8784, 0.0059, 0.8756, 0.00133, 0.9044, 0.316, 0.8755, 0.316, 0.9986, 0.1918, 0.8755, 0.1918, 0.8755, 0.316, 0.9986, 0.1918, 0.9986, 0.01068, 0.9044, 0.00133, 0.9044, 0.0059, 0.8756, 0.0148, 0.9304, 0.00133, 0.9044, 0.01068, 0.9044, 0.0148, 0.9304, 0.0059, 0.9333, 0.00133, 0.9044, 0.02674, 0.9538, 0.0059, 0.9333, 0.0148, 0.9304, 0.02674, 0.9538, 0.01917, 0.9593, 0.0059, 0.9333, 0.04533, 0.9724, 0.01917, 0.9593, 0.02674, 0.9538, 0.04533, 0.9724, 0.03983, 0.98, 0.01917, 0.9593, 0.06876, 0.9844, 0.03983, 0.98, 0.04533, 0.9724, 0.06876, 0.9844, 0.06587, 0.9933, 0.03983, 0.98, 0.1918, 0.8755, 0.316, 0.9986, 0.1918, 0.9986, 0.1918, 0.8755, 0.316, 0.8755, 0.316, 0.9986, 0.06587, 0.9933, 0.04533, 0.9724, 0.03983, 0.98, 0.06876, 0.9844, 0.04533, 0.9724, 0.06587, 0.9933, 0.06876, 0.9844, 0.05167, 0.9637, 0.04533, 0.9724, 0.0721, 0.9741, 0.05167, 0.9637, 0.06876, 0.9844, 0.09473, 0.9885, 0.0721, 0.9741, 0.06876, 0.9844, 0.09473, 0.9777, 0.0721, 0.9741, 0.09473, 0.9885, 0.1207, 0.9844, 0.09473, 0.9777, 0.09473, 0.9885, 0.1207, 0.9844, 0.1174, 0.9741, 0.09473, 0.9777, 0.1441, 0.9724, 0.1174, 0.9741, 0.1207, 0.9844, 0.1441, 0.9724, 0.1378, 0.9637, 0.1174, 0.9741, 0.1496, 0.98, 0.1441, 0.9724, 0.1207, 0.9844, 0.1496, 0.98, 0.1207, 0.9844, 0.1236, 0.9933, 0.1236, 0.9933, 0.1207, 0.9844, 0.09473, 0.9885, 0.1236, 0.9933, 0.09473, 0.9885, 0.09473, 0.9978, 0.09473, 0.9885, 0.06876, 0.9844, 0.09473, 0.9978, 0.09473, 0.9978, 0.06876, 0.9844, 0.06587, 0.9933, 0.05167, 0.9637, 0.03547, 0.9475, 0.04533, 0.9724, 0.04533, 0.9724, 0.03547, 0.9475, 0.02674, 0.9538, 0.03547, 0.9475, 0.02506, 0.9271, 0.02674, 0.9538, 0.02506, 0.9271, 0.0148, 0.9304, 0.02674, 0.9538, 0.02506, 0.9271, 0.02148, 0.9044, 0.0148, 0.9304, 0.02148, 0.9044, 0.01068, 0.9044, 0.0148, 0.9304, 0.02506, 0.8818, 0.01068, 0.9044, 0.02148, 0.9044, 0.02506, 0.8818, 0.0148, 0.8784, 0.01068, 0.9044, 0.03547, 0.8614, 0.0148, 0.8784, 0.02506, 0.8818, 0.0148, 0.8784, 0.00133, 0.9044, 0.01068, 0.9044, 0.01068, 0.9044, 0.00133, 0.9044, 0.0059, 0.9333, 0.316, 0.8755, 0.316, 0.9986, 0.1918, 0.8755, 0.1918, 0.8755, 0.316, 0.9986, 0.1918, 0.9986, 0.1918, 0.8755, 0.316, 0.9986, 0.1918, 0.9986, 0.316, 0.8755, 0.316, 0.9986, 0.1918, 0.8755, 0.0148, 0.9304, 0.0059, 0.9333, 0.01917, 0.9593, 0.0148, 0.9304, 0.01068, 0.9044, 0.0059, 0.9333, 0.02674, 0.9538, 0.0148, 0.9304, 0.01917, 0.9593, 0.03983, 0.98, 0.02674, 0.9538, 0.01917, 0.9593, 0.04533, 0.9724, 0.02674, 0.9538, 0.03983, 0.98, 0.1918, 0.8755, 0.316, 0.8755, 0.316, 0.9986, 0.1918, 0.8755, 0.316, 0.9986, 0.1918, 0.9986, 0.0148, 0.8784, 0.01068, 0.9044, 0.0059, 0.8756, 0.0148, 0.8784, 0.0059, 0.8756, 0.01917, 0.8495, 0.02674, 0.855, 0.0148, 0.8784, 0.01917, 0.8495, 0.03983, 0.8289, 0.02674, 0.855, 0.01917, 0.8495, 0.04533, 0.8364, 0.02674, 0.855, 0.03983, 0.8289, 0.06587, 0.8156, 0.04533, 0.8364, 0.03983, 0.8289, 0.06876, 0.8245, 0.04533, 0.8364, 0.06587, 0.8156, 0.09473, 0.811, 0.06876, 0.8245, 0.06587, 0.8156, 0.09473, 0.8204, 0.06876, 0.8245, 0.09473, 0.811, 0.1236, 0.8156, 0.09473, 0.8204, 0.09473, 0.811, 0.1236, 0.8156, 0.1207, 0.8245, 0.09473, 0.8204, 0.1496, 0.8289, 0.1207, 0.8245, 0.1236, 0.8156, 0.1496, 0.8289, 0.1441, 0.8364, 0.1207, 0.8245, 0.1627, 0.855, 0.154, 0.8614, 0.1644, 0.8818])
me_mesh44_geometry_002.materials.append(mat_material1id)
me_mesh44_geometry_002.materials.append(mat_frontcolornocullingid)
me_mesh44_geometry_002.use_remesh_preserve_volume = False
me_mesh44_geometry_002.use_remesh_preserve_attributes = False
me_mesh44_geometry_002.use_mirror_vertex_groups = False
me_mesh44_geometry_002.update()

# ---- objects
ob_model = bpy.data.objects.new('Model', None)
ob_wheelfr = bpy.data.objects.new('WheelFR', me_mesh44_geometry_002)

# ---- transforms, parenting, visibility, modifiers, constraints
ob_model.location = (0.0, 0.0, 0.0)
ob_model.rotation_euler = (0.0, 3.142, 0.0)
ob_model.empty_display_type = 'ARROWS'
ob_model.empty_image_offset = (0.0, 0.0)
ob_model.lineart.crease_threshold = 0.0
ob_wheelfr.parent = ob_model
ob_wheelfr.location = (-7.505e-16, -0.2577, 0.0)
ob_wheelfr.rotation_euler = (1.28e-06, 0.0, -1.571)
ob_wheelfr.scale = (1.8, 1.8, 1.8)
ob_wheelfr.delta_location = (0.0, 0.262, 0.0)
ob_wheelfr.empty_display_type = 'ARROWS'
ob_wheelfr.lineart.crease_threshold = 0.0

# ---- collection membership
col_collection_1.objects.link(ob_model)
col_collection_1.objects.link(ob_wheelfr)

# ---- scene / render settings (as saved in the file)
scene.frame_start = 1; scene.frame_end = 250; scene.frame_set(46)
scene.render.engine = 'BLENDER_EEVEE_NEXT'
scene.render.image_settings.color_mode = 'RGB'
scene.render.image_settings.compression = 90
scene.render.resolution_percentage = 50
scene.render.dither_intensity = 0.0
scene.render.bake_margin = 2
scene.render.bake_bias = 0.0
scene.cycles.use_denoising = False
scene.cycles.samples = 10
scene.cycles.sampling_pattern = 'TABULATED_SOBOL'
scene.cycles.light_sampling_threshold = 0.0
scene.cycles.use_adaptive_sampling = False
scene.cycles.use_light_tree = False
scene.cycles.blur_glossy = 0.0
scene.cycles.volume_bounces = 1
scene.cycles.pixel_filter_type = 'GAUSSIAN'
scene.cycles.sample_clamp_indirect = 0.0
scene.view_settings.view_transform = 'Standard'
scene.unit_settings.scale_length = 0.001
bpy.context.view_layer.update()

# ---- added for rendering (the .blend has no active camera and no usable light): camera, sun
cam_auto = bpy.data.cameras.new('AutoCamera')
cam_auto.lens = 50.0
cam_auto.sensor_width = 36.0
cam_auto.clip_end = 1000.0
ob_auto_camera = bpy.data.objects.new('AutoCamera', cam_auto)
scene.collection.objects.link(ob_auto_camera)
ob_auto_camera.location = (0.348764, -0.407116, 0.279052)
ob_auto_camera.rotation_euler = (1.09748, -7.21219e-08, 0.694738)
scene.camera = ob_auto_camera
light_auto_sun = bpy.data.lights.new('AutoSun', 'SUN')
light_auto_sun.energy = 3.0
light_auto_sun.angle = 0.0523599
ob_auto_sun = bpy.data.objects.new('AutoSun', light_auto_sun)
scene.collection.objects.link(ob_auto_sun)
ob_auto_sun.rotation_euler = (0.872665, 0.174533, 0.523599)
bpy.context.view_layer.update()
